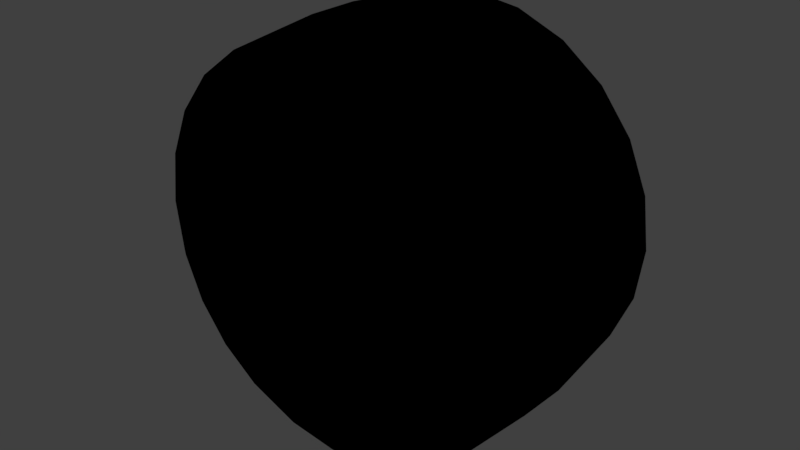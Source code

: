 # Source: cabrio_wheel.blend  (saved by Blender 2.79.0; exported with 4.5.12 LTS)
import bpy
from mathutils import Matrix  # noqa: F401  (used for matrix-valued properties, if any)

bpy.ops.wm.read_factory_settings(use_empty=True)
scene = bpy.context.scene
scene.name = 'Scene'

# ---- collections
col_collection_1 = bpy.data.collections.new('Collection 1'); scene.collection.children.link(col_collection_1)

# ---- materials (node trees are filled in below, after node groups)
mat_material_001 = bpy.data.materials.new('Material.001')
mat_material_001.alpha_threshold = 0.0
mat_material_001.roughness = 0.5
mat_material = bpy.data.materials.new('Material')
mat_material.alpha_threshold = 0.0
mat_material.roughness = 0.5

# ---- node groups
ng_gltf_metallic_roughness = bpy.data.node_groups.new('glTF Metallic Roughness', 'ShaderNodeTree')
_N = ng_gltf_metallic_roughness.nodes; _L = ng_gltf_metallic_roughness.links

# ---- material node trees
mat_material_001.use_nodes = True; mat_material_001.node_tree.nodes.clear()
_N = mat_material_001.node_tree.nodes; _L = mat_material_001.node_tree.links
n0 = _N.new('ShaderNodeOutputMaterial'); n0.name = 'Material Output'; n0.location = (460, 300)
n1 = _N.new('ShaderNodeGroup'); n1.name = 'Group'; n1.location = (240, 458)
n1.node_tree = ng_gltf_metallic_roughness
n1.inputs[0].default_value = (0.1, 0.1, 0.1, 1.0)
n1.inputs[1].default_value = (1.0, 1.0, 1.0, 1.0)
n1.inputs[2].default_value = (1.0, 1.0, 1.0, 1.0)
n1.inputs[3].default_value = 0.0
n1.inputs[4].default_value = 0.8
n1.inputs[5].default_value = (0.5, 0.5, 1.0, 1.0)
n1.inputs[6].default_value = 1.0
n1.inputs[7].default_value = (1.0, 1.0, 1.0, 1.0)
n1.inputs[8].default_value = 1.0
n1.inputs[9].default_value = (1.0, 1.0, 1.0, 1.0)
n1.inputs[10].default_value = (0.0, 0.0, 0.0, 1.0)
n1.inputs[11].default_value = 1.0
n1.inputs[12].default_value = 0.5
n1.inputs[13].default_value = 0.0
n1.inputs[14].default_value = 0.0
n1.inputs[15].default_value = 0.0
n1.inputs[16].default_value = (0.0, 0.0, 0.0, 1.0)
_L.new(n1.outputs[0], n0.inputs[0])
n0.is_active_output = True
mat_material.use_nodes = True; mat_material.node_tree.nodes.clear()
_N = mat_material.node_tree.nodes; _L = mat_material.node_tree.links
n0 = _N.new('ShaderNodeOutputMaterial'); n0.name = 'Material Output'; n0.location = (460, 300)
n1 = _N.new('ShaderNodeGroup'); n1.name = 'Group'; n1.location = (240, 466)
n1.node_tree = ng_gltf_metallic_roughness
n1.inputs[0].default_value = (0.8, 0.8, 0.8, 1.0)
n1.inputs[1].default_value = (1.0, 1.0, 1.0, 1.0)
n1.inputs[2].default_value = (1.0, 1.0, 1.0, 1.0)
n1.inputs[3].default_value = 1.0
n1.inputs[4].default_value = 0.5
n1.inputs[5].default_value = (0.5, 0.5, 1.0, 1.0)
n1.inputs[6].default_value = 1.0
n1.inputs[7].default_value = (1.0, 1.0, 1.0, 1.0)
n1.inputs[8].default_value = 1.0
n1.inputs[9].default_value = (1.0, 1.0, 1.0, 1.0)
n1.inputs[10].default_value = (0.0, 0.0, 0.0, 1.0)
n1.inputs[11].default_value = 1.0
n1.inputs[12].default_value = 0.5
n1.inputs[13].default_value = 0.0
n1.inputs[14].default_value = 0.0
n1.inputs[15].default_value = 0.0
n1.inputs[16].default_value = (0.0, 0.0, 0.0, 1.0)
_L.new(n1.outputs[0], n0.inputs[0])
n0.is_active_output = True

# ---- world
world_world = bpy.data.worlds.new('World'); scene.world = world_world
world_world.color = (0.05088, 0.05088, 0.05088)
world_world.use_sun_shadow = False
world_world.sun_shadow_jitter_overblur = 0.0
world_world.cycles.sampling_method = 'MANUAL'

# ---- meshes
me_mesh1 = bpy.data.meshes.new('mesh1')
me_mesh1.from_pydata([(0.5536, 0.5392, 0.3242), (0.4523, 0.5392, 0.4563), (0.5383, 0.5569, 0.5422), (0.6589, 0.5569, 0.385), (0.4523, -0.5322, 0.4563), (0.5536, -0.5322, 0.3242), (0.6589, -0.5568, 0.385), (0.5383, -0.5568, 0.5422), (0.6173, 0.5392, 0.1704), (0.7348, 0.5569, 0.2019), (0.6173, -0.5322, 0.1704), (0.7348, -0.5568, 0.2019), (0.6391, 0.5392, 0.005376), (0.7606, 0.5569, 0.005376), (0.6391, -0.5322, 0.005377), (0.7606, -0.5568, 0.005377), (0.6173, 0.5392, -0.1597), (0.7348, 0.5569, -0.1911), (0.6173, -0.5322, -0.1597), (0.7348, -0.5568, -0.1911), (0.5536, 0.5392, -0.3134), (0.6589, 0.5569, -0.3742), (0.5536, -0.5322, -0.3134), (0.6589, -0.5568, -0.3742), (0.4523, 0.5392, -0.4455), (0.5383, 0.5569, -0.5315), (0.4523, -0.5322, -0.4455), (0.5383, -0.5568, -0.5315), (0.3202, 0.5392, -0.5468), (0.381, 0.5569, -0.6521), (0.3202, -0.5322, -0.5468), (0.381, -0.5568, -0.6521), (0.1665, 0.5392, -0.6105), (0.1979, 0.5569, -0.7279), (0.1665, -0.5322, -0.6105), (0.1979, -0.5568, -0.7279), (0.001432, 0.5392, -0.6323), (0.001432, 0.5569, -0.7538), (0.001432, -0.5322, -0.6323), (0.001431, -0.5568, -0.7538), (-0.1636, 0.5392, -0.6105), (-0.1951, 0.5569, -0.7279), (-0.1636, -0.5322, -0.6105), (-0.1951, -0.5568, -0.7279), (-0.3174, 0.5392, -0.5468), (-0.3782, 0.5569, -0.6521), (-0.3174, -0.5322, -0.5468), (-0.3782, -0.5568, -0.6521), (-0.4494, 0.5392, -0.4455), (-0.5354, 0.5569, -0.5315), (-0.4494, -0.5322, -0.4455), (-0.5354, -0.5568, -0.5315), (-0.5508, 0.5392, -0.3134), (-0.6561, 0.5569, -0.3742), (-0.5508, -0.5322, -0.3134), (-0.6561, -0.5568, -0.3742), (-0.6145, 0.5392, -0.1597), (-0.7319, 0.5569, -0.1911), (-0.6145, -0.5322, -0.1597), (-0.7319, -0.5568, -0.1911), (-0.6362, 0.5392, 0.005376), (-0.7578, 0.5569, 0.005376), (-0.6362, -0.5322, 0.005379), (-0.7578, -0.5568, 0.005379), (-0.6145, 0.5392, 0.1704), (-0.7319, 0.5569, 0.2019), (-0.6145, -0.5322, 0.1704), (-0.7319, -0.5568, 0.2019), (-0.5508, 0.5392, 0.3242), (-0.6561, 0.5569, 0.385), (-0.5508, -0.5322, 0.3242), (-0.656, -0.5568, 0.385), (-0.4494, 0.5392, 0.4563), (-0.5354, 0.5569, 0.5422), (-0.4494, -0.5322, 0.4563), (-0.5354, -0.5568, 0.5422), (-0.3174, 0.5392, 0.5576), (-0.3782, 0.5569, 0.6629), (-0.3174, -0.5322, 0.5576), (-0.3782, -0.5568, 0.6629), (-0.1636, 0.5392, 0.6213), (-0.1951, 0.5569, 0.7387), (-0.1636, -0.5322, 0.6213), (-0.1951, -0.5568, 0.7387), (0.001432, 0.5392, 0.643), (0.001432, 0.5569, 0.7646), (0.001436, -0.5322, 0.643), (0.001437, -0.5568, 0.7646), (0.1665, 0.5392, 0.6213), (0.1979, 0.5569, 0.7387), (0.1665, -0.5322, 0.6213), (0.1979, -0.5568, 0.7387), (0.3202, 0.5392, 0.5576), (0.381, 0.5569, 0.6629), (0.3203, -0.5322, 0.5576), (0.381, -0.5568, 0.6629), (0.4418, -0.5257, 0.7681), (0.6242, -0.5257, 0.6282), (0.6754, -0.4749, 0.6794), (0.478, -0.4749, 0.8309), (0.6242, 0.5328, 0.6282), (0.4418, 0.5328, 0.7681), (0.478, 0.482, 0.8309), (0.6755, 0.482, 0.6794), (0.2294, -0.5257, 0.8561), (0.2481, -0.4749, 0.9261), (0.2294, 0.5328, 0.8561), (0.2481, 0.482, 0.9261), (0.001437, -0.5257, 0.8861), (0.001438, -0.4749, 0.9586), (0.001431, 0.5328, 0.8861), (0.001431, 0.482, 0.9586), (-0.2265, -0.5257, 0.8561), (-0.2453, -0.4749, 0.9261), (-0.2265, 0.5328, 0.8561), (-0.2453, 0.482, 0.9261), (-0.4389, -0.5257, 0.7681), (-0.4752, -0.4749, 0.8309), (-0.4389, 0.5328, 0.7681), (-0.4752, 0.482, 0.8309), (-0.6214, -0.5257, 0.6282), (-0.6726, -0.4749, 0.6794), (-0.6214, 0.5328, 0.6282), (-0.6726, 0.482, 0.6794), (-0.7613, -0.5257, 0.4458), (-0.8241, -0.4749, 0.482), (-0.7613, 0.5328, 0.4458), (-0.8241, 0.482, 0.482), (-0.8493, -0.5257, 0.2333), (-0.9193, -0.4749, 0.2521), (-0.8493, 0.5328, 0.2333), (-0.9193, 0.482, 0.2521), (-0.8793, -0.5257, 0.005379), (-0.9518, -0.4749, 0.00538), (-0.8793, 0.5328, 0.005376), (-0.9518, 0.482, 0.005376), (-0.8493, -0.5257, -0.2226), (-0.9193, -0.4749, -0.2413), (-0.8493, 0.5328, -0.2226), (-0.9193, 0.482, -0.2413), (-0.7613, -0.5257, -0.435), (-0.8241, -0.4749, -0.4712), (-0.7613, 0.5328, -0.435), (-0.8241, 0.482, -0.4712), (-0.6214, -0.5257, -0.6174), (-0.6726, -0.4749, -0.6686), (-0.6214, 0.5328, -0.6174), (-0.6726, 0.482, -0.6686), (-0.4389, -0.5257, -0.7574), (-0.4752, -0.4749, -0.8201), (-0.4389, 0.5328, -0.7574), (-0.4752, 0.482, -0.8201), (-0.2265, -0.5257, -0.8454), (-0.2453, -0.4749, -0.9153), (-0.2265, 0.5328, -0.8454), (-0.2453, 0.482, -0.9153), (0.001431, -0.5257, -0.8754), (0.001431, -0.4749, -0.9478), (0.001432, 0.5328, -0.8754), (0.001433, 0.482, -0.9478), (0.2294, -0.5257, -0.8454), (0.2481, -0.4749, -0.9153), (0.2294, 0.5328, -0.8454), (0.2481, 0.482, -0.9153), (0.4418, -0.5257, -0.7574), (0.478, -0.4749, -0.8201), (0.4418, 0.5328, -0.7574), (0.478, 0.482, -0.8201), (0.6242, -0.5257, -0.6174), (0.6755, -0.4749, -0.6686), (0.6242, 0.5328, -0.6174), (0.6755, 0.482, -0.6686), (0.7642, -0.5257, -0.435), (0.8269, -0.4749, -0.4712), (0.7642, 0.5328, -0.435), (0.8269, 0.482, -0.4712), (0.8522, -0.5257, -0.2226), (0.9222, -0.4749, -0.2413), (0.8522, 0.5328, -0.2226), (0.9222, 0.482, -0.2413), (0.8822, -0.5257, 0.005377), (0.9546, -0.4749, 0.005377), (0.8822, 0.5328, 0.005376), (0.9546, 0.482, 0.005376), (0.8522, -0.5257, 0.2333), (0.9222, -0.4749, 0.2521), (0.8522, 0.5328, 0.2333), (0.9222, 0.482, 0.2521), (0.7642, -0.5257, 0.4458), (0.8269, -0.4749, 0.482), (0.7642, 0.5328, 0.4458), (0.8269, 0.482, 0.482), (0.7042, 0.003513, 0.7082), (0.8622, 0.003513, 0.5023), (0.9615, 0.003513, 0.2626), (0.9953, 0.003513, 0.005377), (0.9615, 0.003513, -0.2519), (0.8622, 0.003513, -0.4916), (0.7042, 0.003513, -0.6974), (0.4984, 0.003513, -0.8554), (0.2587, 0.003513, -0.9547), (0.001432, 0.003513, -0.9885), (-0.2558, 0.003513, -0.9547), (-0.4955, 0.003513, -0.8554), (-0.7014, 0.003513, -0.6974), (-0.8593, 0.003513, -0.4916), (-0.9586, 0.003513, -0.2519), (-0.9925, 0.003513, 0.005378), (-0.9586, 0.003513, 0.2626), (-0.8593, 0.003513, 0.5023), (-0.7014, 0.003513, 0.7082), (-0.4955, 0.003513, 0.8661), (-0.2558, 0.003513, 0.9654), (0.001435, 0.003513, 0.9993), (0.2587, 0.003513, 0.9654), (0.4984, 0.003513, 0.8661)], [], [(0, 1, 2), (2, 3, 0), (4, 5, 6), (6, 7, 4), (8, 0, 3), (3, 9, 8), (5, 10, 11), (11, 6, 5), (12, 8, 9), (9, 13, 12), (10, 14, 15), (15, 11, 10), (16, 12, 13), (13, 17, 16), (14, 18, 19), (19, 15, 14), (20, 16, 17), (17, 21, 20), (18, 22, 23), (23, 19, 18), (24, 20, 21), (21, 25, 24), (22, 26, 27), (27, 23, 22), (28, 24, 25), (25, 29, 28), (26, 30, 31), (31, 27, 26), (32, 28, 29), (29, 33, 32), (30, 34, 35), (35, 31, 30), (36, 32, 33), (33, 37, 36), (34, 38, 39), (39, 35, 34), (40, 36, 37), (37, 41, 40), (38, 42, 43), (43, 39, 38), (44, 40, 41), (41, 45, 44), (42, 46, 47), (47, 43, 42), (48, 44, 45), (45, 49, 48), (46, 50, 51), (51, 47, 46), (52, 48, 49), (49, 53, 52), (50, 54, 55), (55, 51, 50), (56, 52, 53), (53, 57, 56), (54, 58, 59), (59, 55, 54), (60, 56, 57), (57, 61, 60), (58, 62, 63), (63, 59, 58), (64, 60, 61), (61, 65, 64), (62, 66, 67), (67, 63, 62), (68, 64, 65), (65, 69, 68), (66, 70, 71), (71, 67, 66), (72, 68, 69), (69, 73, 72), (70, 74, 75), (75, 71, 70), (76, 72, 73), (73, 77, 76), (74, 78, 79), (79, 75, 74), (80, 76, 77), (77, 81, 80), (78, 82, 83), (83, 79, 78), (84, 80, 81), (81, 85, 84), (82, 86, 87), (87, 83, 82), (88, 84, 85), (85, 89, 88), (86, 90, 91), (91, 87, 86), (92, 88, 89), (89, 93, 92), (90, 94, 95), (95, 91, 90), (1, 92, 93), (93, 2, 1), (94, 4, 7), (7, 95, 94), (96, 97, 98), (98, 99, 96), (100, 101, 102), (102, 103, 100), (104, 96, 99), (99, 105, 104), (101, 106, 107), (107, 102, 101), (108, 104, 105), (105, 109, 108), (106, 110, 111), (111, 107, 106), (112, 108, 109), (109, 113, 112), (110, 114, 115), (115, 111, 110), (116, 112, 113), (113, 117, 116), (114, 118, 119), (119, 115, 114), (120, 116, 117), (117, 121, 120), (118, 122, 123), (123, 119, 118), (124, 120, 121), (121, 125, 124), (122, 126, 127), (127, 123, 122), (128, 124, 125), (125, 129, 128), (126, 130, 131), (131, 127, 126), (132, 128, 129), (129, 133, 132), (130, 134, 135), (135, 131, 130), (136, 132, 133), (133, 137, 136), (134, 138, 139), (139, 135, 134), (140, 136, 137), (137, 141, 140), (138, 142, 143), (143, 139, 138), (144, 140, 141), (141, 145, 144), (142, 146, 147), (147, 143, 142), (148, 144, 145), (145, 149, 148), (146, 150, 151), (151, 147, 146), (152, 148, 149), (149, 153, 152), (150, 154, 155), (155, 151, 150), (156, 152, 153), (153, 157, 156), (154, 158, 159), (159, 155, 154), (160, 156, 157), (157, 161, 160), (158, 162, 163), (163, 159, 158), (164, 160, 161), (161, 165, 164), (162, 166, 167), (167, 163, 162), (168, 164, 165), (165, 169, 168), (166, 170, 171), (171, 167, 166), (172, 168, 169), (169, 173, 172), (170, 174, 175), (175, 171, 170), (176, 172, 173), (173, 177, 176), (174, 178, 179), (179, 175, 174), (180, 176, 177), (177, 181, 180), (178, 182, 183), (183, 179, 178), (184, 180, 181), (181, 185, 184), (182, 186, 187), (187, 183, 182), (188, 184, 185), (185, 189, 188), (186, 190, 191), (191, 187, 186), (97, 188, 189), (189, 98, 97), (190, 100, 103), (103, 191, 190), (192, 98, 189), (189, 193, 192), (193, 189, 185), (185, 194, 193), (194, 185, 181), (181, 195, 194), (195, 181, 177), (177, 196, 195), (196, 177, 173), (173, 197, 196), (197, 173, 169), (169, 198, 197), (198, 169, 165), (165, 199, 198), (199, 165, 161), (161, 200, 199), (200, 161, 157), (157, 201, 200), (201, 157, 153), (153, 202, 201), (202, 153, 149), (149, 203, 202), (203, 149, 145), (145, 204, 203), (204, 145, 141), (141, 205, 204), (205, 141, 137), (137, 206, 205), (206, 137, 133), (133, 207, 206), (207, 133, 129), (129, 208, 207), (208, 129, 125), (125, 209, 208), (209, 125, 121), (121, 210, 209), (210, 121, 117), (117, 211, 210), (211, 117, 113), (113, 212, 211), (212, 113, 109), (109, 213, 212), (213, 109, 105), (105, 214, 213), (214, 105, 99), (99, 215, 214), (215, 99, 98), (98, 192, 215), (102, 215, 192), (192, 103, 102), (107, 214, 215), (215, 102, 107), (111, 213, 214), (214, 107, 111), (115, 212, 213), (213, 111, 115), (119, 211, 212), (212, 115, 119), (123, 210, 211), (211, 119, 123), (127, 209, 210), (210, 123, 127), (131, 208, 209), (209, 127, 131), (135, 207, 208), (208, 131, 135), (139, 206, 207), (207, 135, 139), (143, 205, 206), (206, 139, 143), (147, 204, 205), (205, 143, 147), (151, 203, 204), (204, 147, 151), (155, 202, 203), (203, 151, 155), (159, 201, 202), (202, 155, 159), (163, 200, 201), (201, 159, 163), (167, 199, 200), (200, 163, 167), (171, 198, 199), (199, 167, 171), (175, 197, 198), (198, 171, 175), (179, 196, 197), (197, 175, 179), (183, 195, 196), (196, 179, 183), (187, 194, 195), (195, 183, 187), (191, 193, 194), (194, 187, 191), (103, 192, 193), (193, 191, 103), (7, 97, 96), (96, 95, 7), (95, 96, 104), (104, 91, 95), (91, 104, 108), (108, 87, 91), (87, 108, 112), (112, 83, 87), (83, 112, 116), (116, 79, 83), (79, 116, 120), (120, 75, 79), (75, 120, 124), (124, 71, 75), (71, 124, 128), (128, 67, 71), (67, 128, 132), (132, 63, 67), (63, 132, 136), (136, 59, 63), (59, 136, 140), (140, 55, 59), (55, 140, 144), (144, 51, 55), (51, 144, 148), (148, 47, 51), (47, 148, 152), (152, 43, 47), (43, 152, 156), (156, 39, 43), (39, 156, 160), (160, 35, 39), (35, 160, 164), (164, 31, 35), (31, 164, 168), (168, 27, 31), (27, 168, 172), (172, 23, 27), (23, 172, 176), (176, 19, 23), (19, 176, 180), (180, 15, 19), (15, 180, 184), (184, 11, 15), (11, 184, 188), (188, 6, 11), (6, 188, 97), (97, 7, 6), (93, 101, 100), (100, 2, 93), (89, 106, 101), (101, 93, 89), (85, 110, 106), (106, 89, 85), (81, 114, 110), (110, 85, 81), (77, 118, 114), (114, 81, 77), (73, 122, 118), (118, 77, 73), (69, 126, 122), (122, 73, 69), (65, 130, 126), (126, 69, 65), (61, 134, 130), (130, 65, 61), (57, 138, 134), (134, 61, 57), (53, 142, 138), (138, 57, 53), (49, 146, 142), (142, 53, 49), (45, 150, 146), (146, 49, 45), (41, 154, 150), (150, 45, 41), (37, 158, 154), (154, 41, 37), (33, 162, 158), (158, 37, 33), (29, 166, 162), (162, 33, 29), (25, 170, 166), (166, 29, 25), (21, 174, 170), (170, 25, 21), (17, 178, 174), (174, 21, 17), (13, 182, 178), (178, 17, 13), (9, 186, 182), (182, 13, 9), (3, 190, 186), (186, 9, 3), (2, 100, 190), (190, 3, 2)])
_uv = me_mesh1.uv_layers.new(name='UVMap')
_uv.uv.foreach_set('vector', [0.0, 0.0, 0.0, 0.0, 0.0, 0.0, 0.0, 0.0, 0.0, 0.0, 0.0, 0.0, 0.0, 0.0, 0.0, 0.0, 0.0, 0.0, 0.0, 0.0, 0.0, 0.0, 0.0, 0.0, 0.0, 0.0, 0.0, 0.0, 0.0, 0.0, 0.0, 0.0, 0.0, 0.0, 0.0, 0.0, 0.0, 0.0, 0.0, 0.0, 0.0, 0.0, 0.0, 0.0, 0.0, 0.0, 0.0, 0.0, 0.0, 0.0, 0.0, 0.0, 0.0, 0.0, 0.0, 0.0, 0.0, 0.0, 0.0, 0.0, 0.0, 0.0, 0.0, 0.0, 0.0, 0.0, 0.0, 0.0, 0.0, 0.0, 0.0, 0.0, 0.0, 0.0, 0.0, 0.0, 0.0, 0.0, 0.0, 0.0, 0.0, 0.0, 0.0, 0.0, 0.0, 0.0, 0.0, 0.0, 0.0, 0.0, 0.0, 0.0, 0.0, 0.0, 0.0, 0.0, 0.0, 0.0, 0.0, 0.0, 0.0, 0.0, 0.0, 0.0, 0.0, 0.0, 0.0, 0.0, 0.0, 0.0, 0.0, 0.0, 0.0, 0.0, 0.0, 0.0, 0.0, 0.0, 0.0, 0.0, 0.0, 0.0, 0.0, 0.0, 0.0, 0.0, 0.0, 0.0, 0.0, 0.0, 0.0, 0.0, 0.0, 0.0, 0.0, 0.0, 0.0, 0.0, 0.0, 0.0, 0.0, 0.0, 0.0, 0.0, 0.0, 0.0, 0.0, 0.0, 0.0, 0.0, 0.0, 0.0, 0.0, 0.0, 0.0, 0.0, 0.0, 0.0, 0.0, 0.0, 0.0, 0.0, 0.0, 0.0, 0.0, 0.0, 0.0, 0.0, 0.0, 0.0, 0.0, 0.0, 0.0, 0.0, 0.0, 0.0, 0.0, 0.0, 0.0, 0.0, 0.0, 0.0, 0.0, 0.0, 0.0, 0.0, 0.0, 0.0, 0.0, 0.0, 0.0, 0.0, 0.0, 0.0, 0.0, 0.0, 0.0, 0.0, 0.0, 0.0, 0.0, 0.0, 0.0, 0.0, 0.0, 0.0, 0.0, 0.0, 0.0, 0.0, 0.0, 0.0, 0.0, 0.0, 0.0, 0.0, 0.0, 0.0, 0.0, 0.0, 0.0, 0.0, 0.0, 0.0, 0.0, 0.0, 0.0, 0.0, 0.0, 0.0, 0.0, 0.0, 0.0, 0.0, 0.0, 0.0, 0.0, 0.0, 0.0, 0.0, 0.0, 0.0, 0.0, 0.0, 0.0, 0.0, 0.0, 0.0, 0.0, 0.0, 0.0, 0.0, 0.0, 0.0, 0.0, 0.0, 0.0, 0.0, 0.0, 0.0, 0.0, 0.0, 0.0, 0.0, 0.0, 0.0, 0.0, 0.0, 0.0, 0.0, 0.0, 0.0, 0.0, 0.0, 0.0, 0.0, 0.0, 0.0, 0.0, 0.0, 0.0, 0.0, 0.0, 0.0, 0.0, 0.0, 0.0, 0.0, 0.0, 0.0, 0.0, 0.0, 0.0, 0.0, 0.0, 0.0, 0.0, 0.0, 0.0, 0.0, 0.0, 0.0, 0.0, 0.0, 0.0, 0.0, 0.0, 0.0, 0.0, 0.0, 0.0, 0.0, 0.0, 0.0, 0.0, 0.0, 0.0, 0.0, 0.0, 0.0, 0.0, 0.0, 0.0, 0.0, 0.0, 0.0, 0.0, 0.0, 0.0, 0.0, 0.0, 0.0, 0.0, 0.0, 0.0, 0.0, 0.0, 0.0, 0.0, 0.0, 0.0, 0.0, 0.0, 0.0, 0.0, 0.0, 0.0, 0.0, 0.0, 0.0, 0.0, 0.0, 0.0, 0.0, 0.0, 0.0, 0.0, 0.0, 0.0, 0.0, 0.0, 0.0, 0.0, 0.0, 0.0, 0.0, 0.0, 0.0, 0.0, 0.0, 0.0, 0.0, 0.0, 0.0, 0.0, 0.0, 0.0, 0.0, 0.0, 0.0, 0.0, 0.0, 0.0, 0.0, 0.0, 0.0, 0.0, 0.0, 0.0, 0.0, 0.0, 0.0, 0.0, 0.0, 0.0, 0.0, 0.0, 0.0, 0.0, 0.0, 0.0, 0.0, 0.0, 0.0, 0.0, 0.0, 0.0, 0.0, 0.0, 0.0, 0.0, 0.0, 0.0, 0.0, 0.0, 0.0, 0.0, 0.0, 0.0, 0.0, 0.0, 0.0, 0.0, 0.0, 0.0, 0.0, 0.0, 0.0, 0.0, 0.0, 0.0, 0.0, 0.0, 0.0, 0.0, 0.0, 0.0, 0.0, 0.0, 0.0, 0.0, 0.0, 0.0, 0.0, 0.0, 0.0, 0.0, 0.0, 0.0, 0.0, 0.0, 0.0, 0.0, 0.0, 0.0, 0.0, 0.0, 0.0, 0.0, 0.0, 0.0, 0.0, 0.0, 0.0, 0.0, 0.0, 0.0, 0.0, 0.0, 0.0, 0.0, 0.0, 0.0, 0.0, 0.0, 0.0, 0.0, 0.0, 0.0, 0.0, 0.0, 0.0, 0.0, 0.0, 0.0, 0.0, 0.0, 0.0, 0.0, 0.0, 0.0, 0.0, 0.0, 0.0, 0.0, 0.0, 0.0, 0.0, 0.0, 0.0, 0.0, 0.0, 0.0, 0.0, 0.0, 0.0, 0.0, 0.0, 0.0, 0.0, 0.0, 0.0, 0.0, 0.0, 0.0, 0.0, 0.0, 0.0, 0.0, 0.0, 0.0, 0.0, 0.0, 0.0, 0.0, 0.0, 0.0, 0.0, 0.0, 0.0, 0.0, 0.0, 0.0, 0.0, 0.0, 0.0, 0.0, 0.0, 0.0, 0.0, 0.0, 0.0, 0.0, 0.0, 0.0, 0.0, 0.0, 0.0, 0.0, 0.0, 0.0, 0.0, 0.0, 0.0, 0.0, 0.0, 0.0, 0.0, 0.0, 0.0, 0.0, 0.0, 0.0, 0.0, 0.0, 0.0, 0.0, 0.0, 0.0, 0.0, 0.0, 0.0, 0.0, 0.0, 0.0, 0.0, 0.0, 0.0, 0.0, 0.0, 0.0, 0.0, 0.0, 0.0, 0.0, 0.0, 0.0, 0.0, 0.0, 0.0, 0.0, 0.0, 0.0, 0.0, 0.0, 0.0, 0.0, 0.0, 0.0, 0.0, 0.0, 0.0, 0.0, 0.0, 0.0, 0.0, 0.0, 0.0, 0.0, 0.0, 0.0, 0.0, 0.0, 0.0, 0.0, 0.0, 0.0, 0.0, 0.0, 0.0, 0.0, 0.0, 0.0, 0.0, 0.0, 0.0, 0.0, 0.0, 0.0, 0.0, 0.0, 0.0, 0.0, 0.0, 0.0, 0.0, 0.0, 0.0, 0.0, 0.0, 0.0, 0.0, 0.0, 0.0, 0.0, 0.0, 0.0, 0.0, 0.0, 0.0, 0.0, 0.0, 0.0, 0.0, 0.0, 0.0, 0.0, 0.0, 0.0, 0.0, 0.0, 0.0, 0.0, 0.0, 0.0, 0.0, 0.0, 0.0, 0.0, 0.0, 0.0, 0.0, 0.0, 0.0, 0.0, 0.0, 0.0, 0.0, 0.0, 0.0, 0.0, 0.0, 0.0, 0.0, 0.0, 0.0, 0.0, 0.0, 0.0, 0.0, 0.0, 0.0, 0.0, 0.0, 0.0, 0.0, 0.0, 0.0, 0.0, 0.0, 0.0, 0.0, 0.0, 0.0, 0.0, 0.0, 0.0, 0.0, 0.0, 0.0, 0.0, 0.0, 0.0, 0.0, 0.0, 0.0, 0.0, 0.0, 0.0, 0.0, 0.0, 0.0, 0.0, 0.0, 0.0, 0.0, 0.0, 0.0, 0.0, 0.0, 0.0, 0.0, 0.0, 0.0, 0.0, 0.0, 0.0, 0.0, 0.0, 0.0, 0.0, 0.0, 0.0, 0.0, 0.0, 0.0, 0.0, 0.0, 0.0, 0.0, 0.0, 0.0, 0.0, 0.0, 0.0, 0.0, 0.0, 0.0, 0.0, 0.0, 0.0, 0.0, 0.0, 0.0, 0.0, 0.0, 0.0, 0.0, 0.0, 0.0, 0.0, 0.0, 0.0, 0.0, 0.0, 0.0, 0.0, 0.0, 0.0, 0.0, 0.0, 0.0, 0.0, 0.0, 0.0, 0.0, 0.0, 0.0, 0.0, 0.0, 0.0, 0.0, 0.0, 0.0, 0.0, 0.0, 0.0, 0.0, 0.0, 0.0, 0.0, 0.0, 0.0, 0.0, 0.0, 0.0, 0.0, 0.0, 0.0, 0.0, 0.0, 0.0, 0.0, 0.0, 0.0, 0.0, 0.0, 0.0, 0.0, 0.0, 0.0, 0.0, 0.0, 0.0, 0.0, 0.0, 0.0, 0.0, 0.0, 0.0, 0.0, 0.0, 0.0, 0.0, 0.0, 0.0, 0.0, 0.0, 0.0, 0.0, 0.0, 0.0, 0.0, 0.0, 0.0, 0.0, 0.0, 0.0, 0.0, 0.0, 0.0, 0.0, 0.0, 0.0, 0.0, 0.0, 0.0, 0.0, 0.0, 0.0, 0.0, 0.0, 0.0, 0.0, 0.0, 0.0, 0.0, 0.0, 0.0, 0.0, 0.0, 0.0, 0.0, 0.0, 0.0, 0.0, 0.0, 0.0, 0.0, 0.0, 0.0, 0.0, 0.0, 0.0, 0.0, 0.0, 0.0, 0.0, 0.0, 0.0, 0.0, 0.0, 0.0, 0.0, 0.0, 0.0, 0.0, 0.0, 0.0, 0.0, 0.0, 0.0, 0.0, 0.0, 0.0, 0.0, 0.0, 0.0, 0.0, 0.0, 0.0, 0.0, 0.0, 0.0, 0.0, 0.0, 0.0, 0.0, 0.0, 0.0, 0.0, 0.0, 0.0, 0.0, 0.0, 0.0, 0.0, 0.0, 0.0, 0.0, 0.0, 0.0, 0.0, 0.0, 0.0, 0.0, 0.0, 0.0, 0.0, 0.0, 0.0, 0.0, 0.0, 0.0, 0.0, 0.0, 0.0, 0.0, 0.0, 0.0, 0.0, 0.0, 0.0, 0.0, 0.0, 0.0, 0.0, 0.0, 0.0, 0.0, 0.0, 0.0, 0.0, 0.0, 0.0, 0.0, 0.0, 0.0, 0.0, 0.0, 0.0, 0.0, 0.0, 0.0, 0.0, 0.0, 0.0, 0.0, 0.0, 0.0, 0.0, 0.0, 0.0, 0.0, 0.0, 0.0, 0.0, 0.0, 0.0, 0.0, 0.0, 0.0, 0.0, 0.0, 0.0, 0.0, 0.0, 0.0, 0.0, 0.0, 0.0, 0.0, 0.0, 0.0, 0.0, 0.0, 0.0, 0.0, 0.0, 0.0, 0.0, 0.0, 0.0, 0.0, 0.0, 0.0, 0.0, 0.0, 0.0, 0.0, 0.0, 0.0, 0.0, 0.0, 0.0, 0.0, 0.0, 0.0, 0.0, 0.0, 0.0, 0.0, 0.0, 0.0, 0.0, 0.0, 0.0, 0.0, 0.0, 0.0, 0.0, 0.0, 0.0, 0.0, 0.0, 0.0, 0.0, 0.0, 0.0, 0.0, 0.0, 0.0, 0.0, 0.0, 0.0, 0.0, 0.0, 0.0, 0.0, 0.0, 0.0, 0.0, 0.0, 0.0, 0.0, 0.0, 0.0, 0.0, 0.0, 0.0, 0.0, 0.0, 0.0, 0.0, 0.0, 0.0, 0.0, 0.0, 0.0, 0.0, 0.0, 0.0, 0.0, 0.0, 0.0, 0.0, 0.0, 0.0, 0.0, 0.0, 0.0, 0.0, 0.0, 0.0, 0.0, 0.0, 0.0, 0.0, 0.0, 0.0, 0.0, 0.0, 0.0, 0.0, 0.0, 0.0, 0.0, 0.0, 0.0, 0.0, 0.0, 0.0, 0.0, 0.0, 0.0, 0.0, 0.0, 0.0, 0.0, 0.0, 0.0, 0.0, 0.0, 0.0, 0.0, 0.0, 0.0, 0.0, 0.0, 0.0, 0.0, 0.0, 0.0, 0.0, 0.0, 0.0, 0.0, 0.0, 0.0, 0.0, 0.0, 0.0, 0.0, 0.0, 0.0, 0.0, 0.0, 0.0, 0.0, 0.0, 0.0, 0.0, 0.0, 0.0, 0.0, 0.0, 0.0, 0.0, 0.0, 0.0, 0.0, 0.0, 0.0, 0.0, 0.0, 0.0, 0.0, 0.0, 0.0, 0.0, 0.0, 0.0, 0.0, 0.0, 0.0, 0.0, 0.0, 0.0, 0.0, 0.0, 0.0, 0.0, 0.0, 0.0, 0.0, 0.0, 0.0, 0.0, 0.0, 0.0, 0.0, 0.0, 0.0, 0.0, 0.0, 0.0, 0.0, 0.0, 0.0, 0.0, 0.0, 0.0, 0.0, 0.0, 0.0, 0.0, 0.0, 0.0, 0.0, 0.0, 0.0, 0.0, 0.0, 0.0, 0.0, 0.0, 0.0, 0.0, 0.0, 0.0, 0.0, 0.0, 0.0, 0.0, 0.0, 0.0, 0.0, 0.0, 0.0, 0.0, 0.0, 0.0, 0.0, 0.0, 0.0, 0.0, 0.0, 0.0, 0.0, 0.0, 0.0, 0.0, 0.0, 0.0, 0.0, 0.0, 0.0, 0.0, 0.0, 0.0, 0.0, 0.0, 0.0, 0.0, 0.0, 0.0, 0.0, 0.0, 0.0, 0.0, 0.0, 0.0, 0.0, 0.0, 0.0, 0.0, 0.0, 0.0, 0.0, 0.0, 0.0, 0.0, 0.0, 0.0, 0.0, 0.0, 0.0, 0.0, 0.0, 0.0, 0.0, 0.0, 0.0, 0.0, 0.0, 0.0, 0.0, 0.0, 0.0, 0.0, 0.0, 0.0, 0.0, 0.0, 0.0, 0.0, 0.0, 0.0, 0.0, 0.0, 0.0, 0.0, 0.0, 0.0, 0.0, 0.0, 0.0, 0.0, 0.0, 0.0, 0.0, 0.0, 0.0, 0.0, 0.0, 0.0, 0.0, 0.0, 0.0, 0.0, 0.0, 0.0, 0.0, 0.0, 0.0, 0.0, 0.0, 0.0, 0.0, 0.0, 0.0, 0.0, 0.0, 0.0, 0.0, 0.0, 0.0, 0.0, 0.0, 0.0, 0.0, 0.0, 0.0, 0.0, 0.0, 0.0, 0.0, 0.0, 0.0, 0.0, 0.0, 0.0, 0.0, 0.0, 0.0, 0.0, 0.0, 0.0, 0.0, 0.0, 0.0, 0.0, 0.0, 0.0, 0.0, 0.0, 0.0, 0.0, 0.0, 0.0, 0.0, 0.0, 0.0, 0.0, 0.0, 0.0, 0.0, 0.0, 0.0, 0.0, 0.0, 0.0, 0.0, 0.0, 0.0, 0.0, 0.0, 0.0, 0.0, 0.0, 0.0, 0.0, 0.0, 0.0, 0.0, 0.0, 0.0, 0.0, 0.0, 0.0, 0.0, 0.0, 0.0, 0.0, 0.0, 0.0, 0.0, 0.0, 0.0, 0.0, 0.0, 0.0, 0.0, 0.0, 0.0, 0.0, 0.0, 0.0, 0.0, 0.0, 0.0, 0.0, 0.0, 0.0, 0.0, 0.0, 0.0, 0.0, 0.0, 0.0, 0.0, 0.0, 0.0, 0.0, 0.0, 0.0, 0.0, 0.0, 0.0, 0.0, 0.0, 0.0, 0.0, 0.0, 0.0, 0.0, 0.0, 0.0, 0.0, 0.0, 0.0, 0.0, 0.0, 0.0, 0.0, 0.0, 0.0, 0.0, 0.0, 0.0, 0.0, 0.0, 0.0, 0.0, 0.0, 0.0, 0.0, 0.0, 0.0, 0.0, 0.0, 0.0, 0.0, 0.0, 0.0, 0.0, 0.0, 0.0, 0.0, 0.0, 0.0, 0.0, 0.0, 0.0, 0.0, 0.0, 0.0, 0.0, 0.0, 0.0, 0.0, 0.0, 0.0, 0.0, 0.0, 0.0, 0.0, 0.0, 0.0, 0.0, 0.0, 0.0, 0.0, 0.0, 0.0, 0.0, 0.0, 0.0, 0.0, 0.0, 0.0, 0.0, 0.0, 0.0, 0.0, 0.0, 0.0, 0.0, 0.0, 0.0, 0.0, 0.0, 0.0, 0.0, 0.0, 0.0, 0.0, 0.0, 0.0, 0.0, 0.0, 0.0, 0.0, 0.0, 0.0, 0.0, 0.0, 0.0, 0.0, 0.0, 0.0, 0.0, 0.0, 0.0, 0.0, 0.0, 0.0, 0.0, 0.0, 0.0, 0.0, 0.0, 0.0, 0.0, 0.0, 0.0, 0.0, 0.0, 0.0, 0.0, 0.0, 0.0, 0.0, 0.0, 0.0, 0.0, 0.0, 0.0, 0.0, 0.0, 0.0, 0.0, 0.0, 0.0, 0.0, 0.0, 0.0, 0.0, 0.0, 0.0, 0.0, 0.0, 0.0, 0.0, 0.0, 0.0, 0.0, 0.0, 0.0, 0.0, 0.0, 0.0, 0.0, 0.0, 0.0, 0.0, 0.0, 0.0, 0.0, 0.0, 0.0, 0.0, 0.0, 0.0, 0.0, 0.0, 0.0, 0.0, 0.0, 0.0, 0.0, 0.0, 0.0, 0.0, 0.0, 0.0, 0.0, 0.0, 0.0, 0.0, 0.0, 0.0, 0.0, 0.0, 0.0, 0.0, 0.0, 0.0, 0.0, 0.0, 0.0, 0.0, 0.0, 0.0, 0.0, 0.0, 0.0, 0.0, 0.0, 0.0, 0.0, 0.0, 0.0, 0.0, 0.0, 0.0, 0.0, 0.0, 0.0, 0.0, 0.0, 0.0, 0.0, 0.0, 0.0, 0.0, 0.0, 0.0, 0.0, 0.0, 0.0, 0.0, 0.0, 0.0, 0.0, 0.0, 0.0, 0.0, 0.0, 0.0, 0.0, 0.0, 0.0, 0.0, 0.0, 0.0, 0.0, 0.0, 0.0, 0.0, 0.0, 0.0, 0.0, 0.0, 0.0, 0.0, 0.0, 0.0, 0.0, 0.0, 0.0, 0.0, 0.0, 0.0, 0.0, 0.0, 0.0, 0.0, 0.0, 0.0, 0.0, 0.0, 0.0, 0.0, 0.0, 0.0, 0.0, 0.0, 0.0, 0.0, 0.0, 0.0, 0.0, 0.0, 0.0, 0.0, 0.0, 0.0, 0.0, 0.0, 0.0, 0.0, 0.0, 0.0, 0.0, 0.0, 0.0, 0.0, 0.0, 0.0, 0.0, 0.0, 0.0, 0.0, 0.0, 0.0, 0.0, 0.0, 0.0, 0.0, 0.0, 0.0, 0.0, 0.0, 0.0, 0.0, 0.0, 0.0, 0.0, 0.0, 0.0, 0.0, 0.0, 0.0, 0.0, 0.0, 0.0, 0.0, 0.0, 0.0, 0.0, 0.0, 0.0, 0.0, 0.0, 0.0, 0.0, 0.0, 0.0, 0.0, 0.0, 0.0, 0.0, 0.0, 0.0, 0.0, 0.0, 0.0, 0.0, 0.0, 0.0, 0.0, 0.0, 0.0, 0.0, 0.0, 0.0, 0.0, 0.0, 0.0, 0.0, 0.0, 0.0, 0.0, 0.0, 0.0, 0.0, 0.0, 0.0, 0.0, 0.0, 0.0, 0.0, 0.0, 0.0, 0.0, 0.0, 0.0, 0.0, 0.0, 0.0, 0.0, 0.0, 0.0, 0.0, 0.0, 0.0, 0.0, 0.0, 0.0, 0.0, 0.0, 0.0, 0.0, 0.0, 0.0, 0.0, 0.0, 0.0, 0.0, 0.0, 0.0, 0.0, 0.0, 0.0, 0.0, 0.0, 0.0, 0.0, 0.0, 0.0, 0.0, 0.0, 0.0, 0.0, 0.0, 0.0, 0.0, 0.0, 0.0, 0.0, 0.0, 0.0, 0.0, 0.0, 0.0, 0.0, 0.0, 0.0, 0.0, 0.0, 0.0, 0.0, 0.0, 0.0, 0.0, 0.0, 0.0, 0.0, 0.0, 0.0, 0.0, 0.0, 0.0, 0.0, 0.0, 0.0, 0.0, 0.0, 0.0, 0.0, 0.0, 0.0, 0.0, 0.0, 0.0, 0.0, 0.0, 0.0, 0.0, 0.0, 0.0, 0.0, 0.0, 0.0, 0.0, 0.0, 0.0, 0.0, 0.0, 0.0, 0.0, 0.0, 0.0, 0.0, 0.0, 0.0, 0.0, 0.0, 0.0, 0.0, 0.0, 0.0, 0.0, 0.0, 0.0, 0.0, 0.0, 0.0, 0.0, 0.0, 0.0, 0.0, 0.0, 0.0, 0.0, 0.0, 0.0, 0.0, 0.0, 0.0, 0.0, 0.0, 0.0, 0.0, 0.0, 0.0, 0.0, 0.0, 0.0, 0.0, 0.0, 0.0, 0.0, 0.0, 0.0, 0.0, 0.0, 0.0, 0.0, 0.0, 0.0, 0.0, 0.0, 0.0, 0.0, 0.0, 0.0, 0.0, 0.0, 0.0, 0.0, 0.0, 0.0, 0.0, 0.0, 0.0, 0.0, 0.0, 0.0, 0.0, 0.0, 0.0, 0.0, 0.0, 0.0, 0.0, 0.0, 0.0, 0.0, 0.0, 0.0, 0.0, 0.0, 0.0, 0.0, 0.0, 0.0, 0.0, 0.0, 0.0, 0.0, 0.0, 0.0, 0.0, 0.0, 0.0, 0.0, 0.0, 0.0, 0.0, 0.0, 0.0, 0.0, 0.0, 0.0, 0.0, 0.0, 0.0, 0.0, 0.0, 0.0, 0.0, 0.0, 0.0, 0.0, 0.0, 0.0, 0.0, 0.0, 0.0, 0.0, 0.0, 0.0, 0.0, 0.0, 0.0, 0.0, 0.0, 0.0, 0.0, 0.0, 0.0, 0.0, 0.0, 0.0, 0.0, 0.0, 0.0, 0.0, 0.0, 0.0, 0.0, 0.0, 0.0, 0.0, 0.0, 0.0, 0.0, 0.0, 0.0, 0.0, 0.0, 0.0, 0.0, 0.0, 0.0, 0.0, 0.0, 0.0, 0.0, 0.0, 0.0, 0.0, 0.0, 0.0, 0.0, 0.0, 0.0, 0.0, 0.0, 0.0, 0.0, 0.0, 0.0, 0.0, 0.0, 0.0, 0.0, 0.0, 0.0, 0.0, 0.0, 0.0, 0.0, 0.0, 0.0, 0.0, 0.0, 0.0, 0.0, 0.0, 0.0, 0.0, 0.0, 0.0, 0.0, 0.0, 0.0, 0.0, 0.0, 0.0, 0.0, 0.0, 0.0, 0.0, 0.0, 0.0, 0.0, 0.0, 0.0, 0.0, 0.0, 0.0, 0.0, 0.0, 0.0, 0.0, 0.0, 0.0, 0.0, 0.0, 0.0, 0.0, 0.0, 0.0, 0.0, 0.0, 0.0, 0.0, 0.0, 0.0, 0.0, 0.0, 0.0, 0.0, 0.0, 0.0, 0.0, 0.0, 0.0, 0.0, 0.0, 0.0, 0.0, 0.0, 0.0, 0.0, 0.0, 0.0, 0.0, 0.0, 0.0, 0.0, 0.0, 0.0, 0.0, 0.0, 0.0, 0.0, 0.0, 0.0, 0.0, 0.0, 0.0, 0.0, 0.0, 0.0, 0.0, 0.0, 0.0, 0.0, 0.0, 0.0, 0.0, 0.0, 0.0, 0.0, 0.0, 0.0, 0.0, 0.0, 0.0, 0.0, 0.0, 0.0, 0.0, 0.0, 0.0, 0.0, 0.0, 0.0, 0.0, 0.0, 0.0, 0.0, 0.0, 0.0, 0.0, 0.0, 0.0, 0.0, 0.0, 0.0, 0.0, 0.0, 0.0, 0.0, 0.0, 0.0, 0.0, 0.0, 0.0, 0.0, 0.0, 0.0, 0.0, 0.0, 0.0, 0.0, 0.0, 0.0, 0.0, 0.0, 0.0, 0.0, 0.0, 0.0, 0.0, 0.0, 0.0, 0.0, 0.0, 0.0, 0.0, 0.0, 0.0, 0.0, 0.0, 0.0, 0.0, 0.0, 0.0, 0.0, 0.0, 0.0, 0.0, 0.0, 0.0, 0.0, 0.0, 0.0, 0.0, 0.0, 0.0, 0.0, 0.0, 0.0, 0.0, 0.0, 0.0, 0.0, 0.0, 0.0, 0.0, 0.0, 0.0, 0.0, 0.0, 0.0, 0.0, 0.0, 0.0, 0.0, 0.0, 0.0, 0.0, 0.0, 0.0, 0.0, 0.0, 0.0, 0.0, 0.0, 0.0, 0.0, 0.0, 0.0, 0.0, 0.0, 0.0, 0.0, 0.0, 0.0, 0.0, 0.0, 0.0, 0.0, 0.0, 0.0, 0.0, 0.0, 0.0, 0.0])
me_mesh1.materials.append(mat_material_001)
me_mesh1.use_remesh_preserve_volume = False
me_mesh1.use_remesh_preserve_attributes = False
me_mesh1.use_mirror_vertex_groups = False
me_mesh1.update()
me_mesh0 = bpy.data.meshes.new('mesh0')
me_mesh0.from_pydata([(0.3909, -0.4806, 0.2302), (0.5363, -0.4596, 0.1487), (0.481, -0.4596, 0.2822), (0.4511, -0.4806, 0.005377), (0.5363, -0.4596, -0.1379), (0.5551, -0.4596, 0.005377), (0.3909, -0.4806, -0.2195), (0.393, -0.4596, -0.3862), (0.481, -0.4596, -0.2715), (0.2263, -0.4806, -0.3841), (0.1447, -0.4596, -0.5295), (0.2783, -0.4596, -0.4742), (0.001432, -0.4806, -0.4443), (-0.1419, -0.4596, -0.5295), (0.001432, -0.4596, -0.5483), (-0.2234, -0.4806, -0.3841), (-0.3901, -0.4596, -0.3862), (-0.2754, -0.4596, -0.4742), (-0.388, -0.4806, -0.2195), (-0.5334, -0.4596, -0.1379), (-0.4781, -0.4596, -0.2715), (-0.4483, -0.4806, 0.005378), (-0.5334, -0.4596, 0.1487), (-0.5523, -0.4596, 0.005378), (-0.388, -0.4806, 0.2302), (-0.3901, -0.4596, 0.3969), (-0.4781, -0.4596, 0.2822), (-0.2234, -0.4806, 0.3948), (-0.1419, -0.4596, 0.5402), (-0.2754, -0.4596, 0.4849), (0.001435, -0.4806, 0.4551), (0.1447, -0.4596, 0.5402), (0.001435, -0.4596, 0.5591), (0.2263, -0.4806, 0.3948), (0.393, -0.4596, 0.3969), (0.2783, -0.4596, 0.4849), (0.3194, -0.4806, 0.3234), (0.1178, -0.4806, 0.4398), (-0.115, -0.4806, 0.4398), (-0.3166, -0.4806, 0.3234), (-0.433, -0.4806, 0.1218), (-0.433, -0.4806, -0.111), (-0.3166, -0.4806, -0.3126), (-0.115, -0.4806, -0.429), (0.1178, -0.4806, -0.429), (0.3194, -0.4806, -0.3126), (0.4358, -0.4806, -0.111), (0.4358, -0.4806, 0.1218), (0.2783, -0.4596, 0.4849), (0.393, -0.4596, 0.3969), (0.4523, -0.5322, 0.4563), (0.3203, -0.5322, 0.5576), (0.393, 0.4687, 0.3969), (0.2783, 0.4687, 0.4849), (0.3202, 0.5392, 0.5576), (0.4523, 0.5392, 0.4563), (0.1447, -0.4596, 0.5402), (0.1665, -0.5322, 0.6213), (0.1447, 0.4687, 0.5402), (0.1665, 0.5392, 0.6213), (0.001435, -0.4596, 0.5591), (0.001436, -0.5322, 0.643), (0.001432, 0.4687, 0.5591), (0.001432, 0.5392, 0.643), (-0.1419, -0.4596, 0.5402), (-0.1636, -0.5322, 0.6213), (-0.1419, 0.4687, 0.5402), (-0.1636, 0.5392, 0.6213), (-0.2754, -0.4596, 0.4849), (-0.3174, -0.5322, 0.5576), (-0.2754, 0.4687, 0.4849), (-0.3174, 0.5392, 0.5576), (-0.3901, -0.4596, 0.3969), (-0.4494, -0.5322, 0.4563), (-0.3901, 0.4687, 0.3969), (-0.4494, 0.5392, 0.4563), (-0.4781, -0.4596, 0.2822), (-0.5508, -0.5322, 0.3242), (-0.4781, 0.4687, 0.2822), (-0.5508, 0.5392, 0.3242), (-0.5334, -0.4596, 0.1487), (-0.6145, -0.5322, 0.1704), (-0.5334, 0.4687, 0.1487), (-0.6145, 0.5392, 0.1704), (-0.5523, -0.4596, 0.005378), (-0.6362, -0.5322, 0.005379), (-0.5523, 0.4687, 0.005376), (-0.6362, 0.5392, 0.005376), (-0.5334, -0.4596, -0.1379), (-0.6145, -0.5322, -0.1597), (-0.5334, 0.4687, -0.1379), (-0.6145, 0.5392, -0.1597), (-0.4781, -0.4596, -0.2715), (-0.5508, -0.5322, -0.3134), (-0.4781, 0.4687, -0.2715), (-0.5508, 0.5392, -0.3134), (-0.3901, -0.4596, -0.3862), (-0.4494, -0.5322, -0.4455), (-0.3901, 0.4687, -0.3862), (-0.4494, 0.5392, -0.4455), (-0.2754, -0.4596, -0.4742), (-0.3174, -0.5322, -0.5468), (-0.2754, 0.4687, -0.4742), (-0.3174, 0.5392, -0.5468), (-0.1419, -0.4596, -0.5295), (-0.1636, -0.5322, -0.6105), (-0.1419, 0.4687, -0.5295), (-0.1636, 0.5392, -0.6105), (0.001432, -0.4596, -0.5483), (0.001432, -0.5322, -0.6323), (0.001432, 0.4687, -0.5483), (0.001432, 0.5392, -0.6323), (0.1447, -0.4596, -0.5295), (0.1665, -0.5322, -0.6105), (0.1447, 0.4687, -0.5295), (0.1665, 0.5392, -0.6105), (0.2783, -0.4596, -0.4742), (0.3202, -0.5322, -0.5468), (0.2783, 0.4687, -0.4742), (0.3202, 0.5392, -0.5468), (0.393, -0.4596, -0.3862), (0.4523, -0.5322, -0.4455), (0.393, 0.4687, -0.3862), (0.4523, 0.5392, -0.4455), (0.481, -0.4596, -0.2715), (0.5536, -0.5322, -0.3134), (0.481, 0.4687, -0.2715), (0.5536, 0.5392, -0.3134), (0.5363, -0.4596, -0.1379), (0.6173, -0.5322, -0.1597), (0.5363, 0.4687, -0.1379), (0.6173, 0.5392, -0.1597), (0.5551, -0.4596, 0.005377), (0.6391, -0.5322, 0.005377), (0.5551, 0.4687, 0.005376), (0.6391, 0.5392, 0.005376), (0.5363, -0.4596, 0.1487), (0.6173, -0.5322, 0.1704), (0.5363, 0.4687, 0.1487), (0.6173, 0.5392, 0.1704), (0.481, -0.4596, 0.2822), (0.5536, -0.5322, 0.3242), (0.481, 0.4687, 0.2822), (0.5536, 0.5392, 0.3242), (0.393, -0.005238, 0.3969), (0.2783, -0.005238, 0.4849), (0.1447, -0.005238, 0.5402), (0.001432, -0.005238, 0.5591), (-0.1419, -0.005238, 0.5402), (-0.2754, -0.005238, 0.4849), (-0.3901, -0.005238, 0.3969), (-0.4781, -0.005238, 0.2822), (-0.5334, -0.005238, 0.1487), (-0.5523, -0.005238, 0.005376), (-0.5334, -0.005238, -0.1379), (-0.4781, -0.005238, -0.2715), (-0.3901, -0.005238, -0.3862), (-0.2754, -0.005238, -0.4742), (-0.1419, -0.005238, -0.5295), (0.001432, -0.005238, -0.5483), (0.1447, -0.005238, -0.5295), (0.2783, -0.005238, -0.4742), (0.393, -0.005238, -0.3862), (0.481, -0.005238, -0.2715), (0.5363, -0.005238, -0.1379), (0.5551, -0.005238, 0.005376), (0.5363, -0.005238, 0.1487), (0.481, -0.005238, 0.2822), (0.3909, -0.005729, 0.2302), (0.5363, -0.005729, 0.1487), (0.4358, -0.005729, 0.1218), (0.4511, -0.005729, 0.005377), (0.5363, -0.005729, -0.1379), (0.4358, -0.005729, -0.111), (0.3909, -0.005729, -0.2195), (0.393, -0.005729, -0.3862), (0.3194, -0.005729, -0.3126), (0.2263, -0.005729, -0.3841), (0.1447, -0.005729, -0.5295), (0.1178, -0.005729, -0.429), (0.001432, -0.005729, -0.4443), (-0.1419, -0.005729, -0.5295), (-0.115, -0.005729, -0.429), (-0.2234, -0.005729, -0.3841), (-0.3901, -0.005729, -0.3862), (-0.3166, -0.005729, -0.3126), (-0.388, -0.005729, -0.2195), (-0.5334, -0.005729, -0.1379), (-0.433, -0.005729, -0.111), (-0.4483, -0.005729, 0.005378), (-0.5334, -0.005729, 0.1487), (-0.433, -0.005729, 0.1218), (-0.388, -0.005729, 0.2302), (-0.3901, -0.005729, 0.3969), (-0.3166, -0.005729, 0.3234), (-0.2234, -0.005729, 0.3948), (-0.1419, -0.005729, 0.5402), (-0.115, -0.005729, 0.4398), (0.001435, -0.005729, 0.4551), (0.1447, -0.005729, 0.5402), (0.1178, -0.005729, 0.4398), (0.2263, -0.005729, 0.3948), (0.393, -0.005729, 0.3969), (0.3194, -0.005729, 0.3234), (0.2783, -0.005729, 0.4849), (0.001435, -0.005729, 0.5591), (-0.2754, -0.005729, 0.4849), (-0.4781, -0.005729, 0.2822), (-0.5523, -0.005729, 0.005378), (-0.4781, -0.005729, -0.2715), (-0.2754, -0.005729, -0.4742), (0.001432, -0.005729, -0.5483), (0.2783, -0.005729, -0.4742), (0.481, -0.005729, -0.2715), (0.5551, -0.005729, 0.005377), (0.481, -0.005729, 0.2822), (0.3194, -0.005729, 0.3234), (0.393, -0.005729, 0.3969), (0.393, -0.4596, 0.3969), (0.3194, -0.4806, 0.3234), (0.2263, -0.005729, 0.3948), (0.2263, -0.4806, 0.3948), (0.2783, -0.4596, 0.4849), (0.2783, -0.005729, 0.4849), (0.1447, -0.005729, 0.5402), (0.1447, -0.4596, 0.5402), (0.1178, -0.4806, 0.4398), (0.1178, -0.005729, 0.4398), (0.1178, -0.005729, 0.4398), (0.1178, -0.4806, 0.4398), (0.2263, -0.4806, 0.3948), (0.2263, -0.005729, 0.3948), (0.001435, -0.005729, 0.4551), (0.001435, -0.4806, 0.4551), (0.001435, -0.4596, 0.5591), (0.001435, -0.005729, 0.5591), (-0.1419, -0.005729, 0.5402), (-0.1419, -0.4596, 0.5402), (-0.115, -0.4806, 0.4398), (-0.115, -0.005729, 0.4398), (0.001435, -0.005729, 0.4551), (-0.115, -0.005729, 0.4398), (-0.115, -0.4806, 0.4398), (0.001435, -0.4806, 0.4551), (-0.2234, -0.005729, 0.3948), (-0.2234, -0.4806, 0.3948), (-0.2754, -0.4596, 0.4849), (-0.2754, -0.005729, 0.4849), (-0.3901, -0.005729, 0.3969), (-0.3901, -0.4596, 0.3969), (-0.3166, -0.4806, 0.3234), (-0.3166, -0.005729, 0.3234), (-0.3166, -0.005729, 0.3234), (-0.3166, -0.4806, 0.3234), (-0.2234, -0.4806, 0.3948), (-0.2234, -0.005729, 0.3948), (-0.388, -0.005729, 0.2302), (-0.388, -0.4806, 0.2302), (-0.4781, -0.4596, 0.2822), (-0.4781, -0.005729, 0.2822), (-0.5334, -0.005729, 0.1487), (-0.5334, -0.4596, 0.1487), (-0.433, -0.4806, 0.1218), (-0.433, -0.005729, 0.1218), (-0.433, -0.005729, 0.1218), (-0.433, -0.4806, 0.1218), (-0.388, -0.4806, 0.2302), (-0.388, -0.005729, 0.2302), (-0.4483, -0.005729, 0.005378), (-0.4483, -0.4806, 0.005378), (-0.5523, -0.4596, 0.005378), (-0.5523, -0.005729, 0.005378), (-0.5334, -0.005729, -0.1379), (-0.5334, -0.4596, -0.1379), (-0.433, -0.4806, -0.111), (-0.433, -0.005729, -0.111), (-0.433, -0.005729, -0.111), (-0.433, -0.4806, -0.111), (-0.4483, -0.4806, 0.005378), (-0.4483, -0.005729, 0.005378), (-0.388, -0.005729, -0.2195), (-0.388, -0.4806, -0.2195), (-0.4781, -0.4596, -0.2715), (-0.4781, -0.005729, -0.2715), (-0.3901, -0.005729, -0.3862), (-0.3901, -0.4596, -0.3862), (-0.3166, -0.4806, -0.3126), (-0.3166, -0.005729, -0.3126), (-0.3166, -0.005729, -0.3126), (-0.3166, -0.4806, -0.3126), (-0.388, -0.4806, -0.2195), (-0.388, -0.005729, -0.2195), (-0.2234, -0.005729, -0.3841), (-0.2234, -0.4806, -0.3841), (-0.2754, -0.4596, -0.4742), (-0.2754, -0.005729, -0.4742), (-0.1419, -0.005729, -0.5295), (-0.1419, -0.4596, -0.5295), (-0.115, -0.4806, -0.429), (-0.115, -0.005729, -0.429), (-0.115, -0.005729, -0.429), (-0.115, -0.4806, -0.429), (-0.2234, -0.4806, -0.3841), (-0.2234, -0.005729, -0.3841), (0.001432, -0.005729, -0.5483), (0.001432, -0.005729, -0.4443), (0.001432, -0.4806, -0.4443), (0.001432, -0.4596, -0.5483), (0.1178, -0.005729, -0.429), (0.1447, -0.005729, -0.5295), (0.1447, -0.4596, -0.5295), (0.1178, -0.4806, -0.429), (0.1178, -0.005729, -0.429), (0.1178, -0.4806, -0.429), (0.001432, -0.4806, -0.4443), (0.001432, -0.005729, -0.4443), (0.2263, -0.005729, -0.3841), (0.2263, -0.4806, -0.3841), (0.2783, -0.4596, -0.4742), (0.2783, -0.005729, -0.4742), (0.393, -0.005729, -0.3862), (0.393, -0.4596, -0.3862), (0.3194, -0.4806, -0.3126), (0.3194, -0.005729, -0.3126), (0.3194, -0.005729, -0.3126), (0.3194, -0.4806, -0.3126), (0.2263, -0.4806, -0.3841), (0.2263, -0.005729, -0.3841), (0.481, -0.005729, -0.2715), (0.3909, -0.005729, -0.2195), (0.3909, -0.4806, -0.2195), (0.481, -0.4596, -0.2715), (0.4358, -0.005729, -0.111), (0.5363, -0.005729, -0.1379), (0.5363, -0.4596, -0.1379), (0.4358, -0.4806, -0.111), (0.4358, -0.005729, -0.111), (0.4358, -0.4806, -0.111), (0.3909, -0.4806, -0.2195), (0.3909, -0.005729, -0.2195), (0.4511, -0.005729, 0.005377), (0.4511, -0.4806, 0.005377), (0.5551, -0.4596, 0.005377), (0.5551, -0.005729, 0.005377), (0.5363, -0.005729, 0.1487), (0.5363, -0.4596, 0.1487), (0.4358, -0.4806, 0.1218), (0.4358, -0.005729, 0.1218), (0.4358, -0.005729, 0.1218), (0.4358, -0.4806, 0.1218), (0.4511, -0.4806, 0.005377), (0.4511, -0.005729, 0.005377), (0.481, -0.005729, 0.2822), (0.3909, -0.005729, 0.2302), (0.3909, -0.4806, 0.2302), (0.481, -0.4596, 0.2822), (0.3194, -0.005729, 0.3234), (0.3194, -0.4806, 0.3234), (0.3909, -0.4806, 0.2302), (0.3909, -0.005729, 0.2302), (0.001432, -0.4806, -0.4443), (0.1178, -0.4806, -0.429), (0.2263, -0.4806, -0.3841), (0.3194, -0.4806, -0.3126), (-0.115, -0.4806, -0.429), (0.3909, -0.4806, -0.2195), (-0.2234, -0.4806, -0.3841), (0.4358, -0.4806, -0.111), (-0.3166, -0.4806, -0.3126), (0.4511, -0.4806, 0.005377), (-0.388, -0.4806, -0.2195), (0.4358, -0.4806, 0.1218), (-0.433, -0.4806, -0.111), (0.3909, -0.4806, 0.2302), (0.3194, -0.4806, 0.3234), (-0.4483, -0.4806, 0.005378), (0.2263, -0.4806, 0.3948), (-0.433, -0.4806, 0.1218), (0.1178, -0.4806, 0.4398), (-0.388, -0.4806, 0.2302), (0.001435, -0.4806, 0.4551), (-0.3166, -0.4806, 0.3234), (-0.115, -0.4806, 0.4398), (-0.2234, -0.4806, 0.3948), (-0.4781, -0.005729, 0.2822), (-0.4781, -0.4596, 0.2822), (-0.5334, -0.4596, 0.1487), (-0.5334, -0.005729, 0.1487), (-0.5523, -0.005238, 0.005376), (-0.5523, -0.4596, 0.005378), (-0.5334, -0.4596, -0.1379), (-0.5334, -0.005729, -0.1379), (-0.4781, -0.005729, -0.2715), (-0.4781, -0.4596, -0.2715), (-0.3901, -0.4596, -0.3862), (-0.3901, -0.005729, -0.3862), (-0.2754, -0.005729, -0.4742), (-0.2754, -0.4596, -0.4742), (-0.1419, -0.4596, -0.5295), (-0.1419, -0.005729, -0.5295), (0.001432, -0.005729, -0.5483), (0.001432, -0.4596, -0.5483), (0.1447, -0.4596, -0.5295), (0.1447, -0.005729, -0.5295), (0.2783, -0.005729, -0.4742), (0.2783, -0.4596, -0.4742), (0.393, -0.4596, -0.3862), (0.393, -0.005729, -0.3862), (0.481, -0.005729, -0.2715), (0.481, -0.4596, -0.2715), (0.5363, -0.4596, -0.1379), (0.5363, -0.005729, -0.1379), (0.5551, -0.005729, 0.005377), (0.5551, -0.4596, 0.005377), (0.5363, -0.4596, 0.1487), (0.5363, -0.005729, 0.1487), (0.481, -0.005729, 0.2822), (0.481, -0.4596, 0.2822), (0.393, -0.4596, 0.3969), (0.393, -0.005729, 0.3969), (0.2783, -0.005729, 0.4849), (0.2783, -0.4596, 0.4849), (0.1447, -0.4596, 0.5402), (0.1447, -0.005729, 0.5402), (0.001435, -0.005729, 0.5591), (0.001435, -0.4596, 0.5591), (-0.1419, -0.4596, 0.5402), (-0.1419, -0.005729, 0.5402), (-0.2754, -0.005238, 0.4849), (-0.2754, -0.4596, 0.4849), (-0.3901, -0.4596, 0.3969), (-0.3901, -0.005729, 0.3969)], [], [(0, 1, 2), (3, 4, 5), (6, 7, 8), (9, 10, 11), (12, 13, 14), (15, 16, 17), (18, 19, 20), (21, 22, 23), (24, 25, 26), (27, 28, 29), (30, 31, 32), (33, 34, 35), (33, 36, 34), (30, 37, 31), (27, 38, 28), (24, 39, 25), (21, 40, 22), (18, 41, 19), (15, 42, 16), (12, 43, 13), (9, 44, 10), (6, 45, 7), (3, 46, 4), (0, 47, 1), (48, 49, 50), (50, 51, 48), (52, 53, 54), (54, 55, 52), (56, 48, 51), (51, 57, 56), (53, 58, 59), (59, 54, 53), (60, 56, 57), (57, 61, 60), (58, 62, 63), (63, 59, 58), (64, 60, 61), (61, 65, 64), (62, 66, 67), (67, 63, 62), (68, 64, 65), (65, 69, 68), (66, 70, 71), (71, 67, 66), (72, 68, 69), (69, 73, 72), (70, 74, 75), (75, 71, 70), (76, 72, 73), (73, 77, 76), (74, 78, 79), (79, 75, 74), (80, 76, 77), (77, 81, 80), (78, 82, 83), (83, 79, 78), (84, 80, 81), (81, 85, 84), (82, 86, 87), (87, 83, 82), (88, 84, 85), (85, 89, 88), (86, 90, 91), (91, 87, 86), (92, 88, 89), (89, 93, 92), (90, 94, 95), (95, 91, 90), (96, 92, 93), (93, 97, 96), (94, 98, 99), (99, 95, 94), (100, 96, 97), (97, 101, 100), (98, 102, 103), (103, 99, 98), (104, 100, 101), (101, 105, 104), (102, 106, 107), (107, 103, 102), (108, 104, 105), (105, 109, 108), (106, 110, 111), (111, 107, 106), (112, 108, 109), (109, 113, 112), (110, 114, 115), (115, 111, 110), (116, 112, 113), (113, 117, 116), (114, 118, 119), (119, 115, 114), (120, 116, 117), (117, 121, 120), (118, 122, 123), (123, 119, 118), (124, 120, 121), (121, 125, 124), (122, 126, 127), (127, 123, 122), (128, 124, 125), (125, 129, 128), (126, 130, 131), (131, 127, 126), (132, 128, 129), (129, 133, 132), (130, 134, 135), (135, 131, 130), (136, 132, 133), (133, 137, 136), (134, 138, 139), (139, 135, 134), (140, 136, 137), (137, 141, 140), (138, 142, 143), (143, 139, 138), (49, 140, 141), (141, 50, 49), (142, 52, 55), (55, 143, 142), (53, 52, 144), (144, 145, 53), (58, 53, 145), (145, 146, 58), (62, 58, 146), (146, 147, 62), (66, 62, 147), (147, 148, 66), (70, 66, 148), (148, 149, 70), (74, 70, 149), (149, 150, 74), (78, 74, 150), (150, 151, 78), (82, 78, 151), (151, 152, 82), (86, 82, 152), (152, 153, 86), (90, 86, 153), (153, 154, 90), (94, 90, 154), (154, 155, 94), (98, 94, 155), (155, 156, 98), (102, 98, 156), (156, 157, 102), (106, 102, 157), (157, 158, 106), (110, 106, 158), (158, 159, 110), (114, 110, 159), (159, 160, 114), (118, 114, 160), (160, 161, 118), (122, 118, 161), (161, 162, 122), (126, 122, 162), (162, 163, 126), (130, 126, 163), (163, 164, 130), (134, 130, 164), (164, 165, 134), (138, 134, 165), (165, 166, 138), (142, 138, 166), (166, 167, 142), (52, 142, 167), (167, 144, 52), (168, 169, 170), (171, 172, 173), (174, 175, 176), (177, 178, 179), (180, 181, 182), (183, 184, 185), (186, 187, 188), (189, 190, 191), (192, 193, 194), (195, 196, 197), (198, 199, 200), (201, 202, 203), (201, 204, 202), (198, 205, 199), (195, 206, 196), (192, 207, 193), (189, 208, 190), (186, 209, 187), (183, 210, 184), (180, 211, 181), (177, 212, 178), (174, 213, 175), (171, 214, 172), (168, 215, 169), (216, 217, 218), (218, 219, 216), (220, 221, 222), (222, 223, 220), (224, 225, 226), (226, 227, 224), (228, 229, 230), (230, 231, 228), (232, 233, 234), (234, 235, 232), (236, 237, 238), (238, 239, 236), (240, 241, 242), (242, 243, 240), (244, 245, 246), (246, 247, 244), (248, 249, 250), (250, 251, 248), (252, 253, 254), (254, 255, 252), (256, 257, 258), (258, 259, 256), (260, 261, 262), (262, 263, 260), (264, 265, 266), (266, 267, 264), (268, 269, 270), (270, 271, 268), (272, 273, 274), (274, 275, 272), (276, 277, 278), (278, 279, 276), (280, 281, 282), (282, 283, 280), (284, 285, 286), (286, 287, 284), (288, 289, 290), (290, 291, 288), (292, 293, 294), (294, 295, 292), (296, 297, 298), (298, 299, 296), (300, 301, 302), (302, 303, 300), (304, 305, 306), (306, 307, 304), (308, 309, 310), (310, 311, 308), (312, 313, 314), (314, 315, 312), (316, 317, 318), (318, 319, 316), (320, 321, 322), (322, 323, 320), (324, 325, 326), (326, 327, 324), (328, 329, 330), (330, 331, 328), (332, 333, 334), (334, 335, 332), (336, 337, 338), (338, 339, 336), (340, 341, 342), (342, 343, 340), (344, 345, 346), (346, 347, 344), (348, 349, 350), (350, 351, 348), (352, 353, 354), (354, 355, 352), (356, 357, 358), (358, 359, 356), (176, 171, 173), (173, 174, 176), (177, 170, 171), (171, 176, 177), (179, 168, 170), (170, 177, 179), (180, 203, 168), (168, 179, 180), (201, 203, 180), (180, 182, 201), (201, 182, 183), (183, 200, 201), (200, 183, 185), (185, 198, 200), (198, 185, 186), (186, 197, 198), (197, 186, 188), (188, 195, 197), (195, 188, 189), (189, 194, 195), (360, 361, 362), (362, 363, 360), (364, 360, 363), (363, 365, 364), (366, 364, 365), (365, 367, 366), (368, 366, 367), (367, 369, 368), (370, 368, 369), (369, 371, 370), (372, 370, 371), (371, 373, 372), (374, 375, 372), (372, 373, 374), (374, 376, 377), (377, 375, 374), (376, 378, 379), (379, 377, 376), (378, 380, 381), (381, 379, 378), (380, 382, 383), (383, 381, 380), (384, 385, 386), (386, 387, 384), (388, 389, 390), (390, 391, 388), (392, 393, 394), (394, 395, 392), (396, 397, 398), (398, 399, 396), (400, 401, 402), (402, 403, 400), (404, 405, 406), (406, 407, 404), (408, 409, 410), (410, 411, 408), (412, 413, 414), (414, 415, 412), (416, 417, 418), (418, 419, 416), (420, 421, 422), (422, 423, 420), (424, 425, 426), (426, 427, 424), (428, 429, 430), (430, 431, 428), (191, 192, 194), (194, 189, 191)])
me_mesh0.polygons.foreach_set('use_smooth', [True] * 332)
_uv = me_mesh0.uv_layers.new(name='UVMap')
_uv.uv.foreach_set('vector', [0.0, 0.0, 0.0, 0.0, 0.0, 0.0, 0.0, 0.0, 0.0, 0.0, 0.0, 0.0, 0.0, 0.0, 0.0, 0.0, 0.0, 0.0, 0.0, 0.0, 0.0, 0.0, 0.0, 0.0, 0.0, 0.0, 0.0, 0.0, 0.0, 0.0, 0.0, 0.0, 0.0, 0.0, 0.0, 0.0, 0.0, 0.0, 0.0, 0.0, 0.0, 0.0, 0.0, 0.0, 0.0, 0.0, 0.0, 0.0, 0.0, 0.0, 0.0, 0.0, 0.0, 0.0, 0.0, 0.0, 0.0, 0.0, 0.0, 0.0, 0.0, 0.0, 0.0, 0.0, 0.0, 0.0, 0.0, 0.0, 0.0, 0.0, 0.0, 0.0, 0.0, 0.0, 0.0, 0.0, 0.0, 0.0, 0.0, 0.0, 0.0, 0.0, 0.0, 0.0, 0.0, 0.0, 0.0, 0.0, 0.0, 0.0, 0.0, 0.0, 0.0, 0.0, 0.0, 0.0, 0.0, 0.0, 0.0, 0.0, 0.0, 0.0, 0.0, 0.0, 0.0, 0.0, 0.0, 0.0, 0.0, 0.0, 0.0, 0.0, 0.0, 0.0, 0.0, 0.0, 0.0, 0.0, 0.0, 0.0, 0.0, 0.0, 0.0, 0.0, 0.0, 0.0, 0.0, 0.0, 0.0, 0.0, 0.0, 0.0, 0.0, 0.0, 0.0, 0.0, 0.0, 0.0, 0.0, 0.0, 0.0, 0.0, 0.0, 0.0, 0.0, 0.0, 0.0, 0.0, 0.0, 0.0, 0.0, 0.0, 0.0, 0.0, 0.0, 0.0, 0.0, 0.0, 0.0, 0.0, 0.0, 0.0, 0.0, 0.0, 0.0, 0.0, 0.0, 0.0, 0.0, 0.0, 0.0, 0.0, 0.0, 0.0, 0.0, 0.0, 0.0, 0.0, 0.0, 0.0, 0.0, 0.0, 0.0, 0.0, 0.0, 0.0, 0.0, 0.0, 0.0, 0.0, 0.0, 0.0, 0.0, 0.0, 0.0, 0.0, 0.0, 0.0, 0.0, 0.0, 0.0, 0.0, 0.0, 0.0, 0.0, 0.0, 0.0, 0.0, 0.0, 0.0, 0.0, 0.0, 0.0, 0.0, 0.0, 0.0, 0.0, 0.0, 0.0, 0.0, 0.0, 0.0, 0.0, 0.0, 0.0, 0.0, 0.0, 0.0, 0.0, 0.0, 0.0, 0.0, 0.0, 0.0, 0.0, 0.0, 0.0, 0.0, 0.0, 0.0, 0.0, 0.0, 0.0, 0.0, 0.0, 0.0, 0.0, 0.0, 0.0, 0.0, 0.0, 0.0, 0.0, 0.0, 0.0, 0.0, 0.0, 0.0, 0.0, 0.0, 0.0, 0.0, 0.0, 0.0, 0.0, 0.0, 0.0, 0.0, 0.0, 0.0, 0.0, 0.0, 0.0, 0.0, 0.0, 0.0, 0.0, 0.0, 0.0, 0.0, 0.0, 0.0, 0.0, 0.0, 0.0, 0.0, 0.0, 0.0, 0.0, 0.0, 0.0, 0.0, 0.0, 0.0, 0.0, 0.0, 0.0, 0.0, 0.0, 0.0, 0.0, 0.0, 0.0, 0.0, 0.0, 0.0, 0.0, 0.0, 0.0, 0.0, 0.0, 0.0, 0.0, 0.0, 0.0, 0.0, 0.0, 0.0, 0.0, 0.0, 0.0, 0.0, 0.0, 0.0, 0.0, 0.0, 0.0, 0.0, 0.0, 0.0, 0.0, 0.0, 0.0, 0.0, 0.0, 0.0, 0.0, 0.0, 0.0, 0.0, 0.0, 0.0, 0.0, 0.0, 0.0, 0.0, 0.0, 0.0, 0.0, 0.0, 0.0, 0.0, 0.0, 0.0, 0.0, 0.0, 0.0, 0.0, 0.0, 0.0, 0.0, 0.0, 0.0, 0.0, 0.0, 0.0, 0.0, 0.0, 0.0, 0.0, 0.0, 0.0, 0.0, 0.0, 0.0, 0.0, 0.0, 0.0, 0.0, 0.0, 0.0, 0.0, 0.0, 0.0, 0.0, 0.0, 0.0, 0.0, 0.0, 0.0, 0.0, 0.0, 0.0, 0.0, 0.0, 0.0, 0.0, 0.0, 0.0, 0.0, 0.0, 0.0, 0.0, 0.0, 0.0, 0.0, 0.0, 0.0, 0.0, 0.0, 0.0, 0.0, 0.0, 0.0, 0.0, 0.0, 0.0, 0.0, 0.0, 0.0, 0.0, 0.0, 0.0, 0.0, 0.0, 0.0, 0.0, 0.0, 0.0, 0.0, 0.0, 0.0, 0.0, 0.0, 0.0, 0.0, 0.0, 0.0, 0.0, 0.0, 0.0, 0.0, 0.0, 0.0, 0.0, 0.0, 0.0, 0.0, 0.0, 0.0, 0.0, 0.0, 0.0, 0.0, 0.0, 0.0, 0.0, 0.0, 0.0, 0.0, 0.0, 0.0, 0.0, 0.0, 0.0, 0.0, 0.0, 0.0, 0.0, 0.0, 0.0, 0.0, 0.0, 0.0, 0.0, 0.0, 0.0, 0.0, 0.0, 0.0, 0.0, 0.0, 0.0, 0.0, 0.0, 0.0, 0.0, 0.0, 0.0, 0.0, 0.0, 0.0, 0.0, 0.0, 0.0, 0.0, 0.0, 0.0, 0.0, 0.0, 0.0, 0.0, 0.0, 0.0, 0.0, 0.0, 0.0, 0.0, 0.0, 0.0, 0.0, 0.0, 0.0, 0.0, 0.0, 0.0, 0.0, 0.0, 0.0, 0.0, 0.0, 0.0, 0.0, 0.0, 0.0, 0.0, 0.0, 0.0, 0.0, 0.0, 0.0, 0.0, 0.0, 0.0, 0.0, 0.0, 0.0, 0.0, 0.0, 0.0, 0.0, 0.0, 0.0, 0.0, 0.0, 0.0, 0.0, 0.0, 0.0, 0.0, 0.0, 0.0, 0.0, 0.0, 0.0, 0.0, 0.0, 0.0, 0.0, 0.0, 0.0, 0.0, 0.0, 0.0, 0.0, 0.0, 0.0, 0.0, 0.0, 0.0, 0.0, 0.0, 0.0, 0.0, 0.0, 0.0, 0.0, 0.0, 0.0, 0.0, 0.0, 0.0, 0.0, 0.0, 0.0, 0.0, 0.0, 0.0, 0.0, 0.0, 0.0, 0.0, 0.0, 0.0, 0.0, 0.0, 0.0, 0.0, 0.0, 0.0, 0.0, 0.0, 0.0, 0.0, 0.0, 0.0, 0.0, 0.0, 0.0, 0.0, 0.0, 0.0, 0.0, 0.0, 0.0, 0.0, 0.0, 0.0, 0.0, 0.0, 0.0, 0.0, 0.0, 0.0, 0.0, 0.0, 0.0, 0.0, 0.0, 0.0, 0.0, 0.0, 0.0, 0.0, 0.0, 0.0, 0.0, 0.0, 0.0, 0.0, 0.0, 0.0, 0.0, 0.0, 0.0, 0.0, 0.0, 0.0, 0.0, 0.0, 0.0, 0.0, 0.0, 0.0, 0.0, 0.0, 0.0, 0.0, 0.0, 0.0, 0.0, 0.0, 0.0, 0.0, 0.0, 0.0, 0.0, 0.0, 0.0, 0.0, 0.0, 0.0, 0.0, 0.0, 0.0, 0.0, 0.0, 0.0, 0.0, 0.0, 0.0, 0.0, 0.0, 0.0, 0.0, 0.0, 0.0, 0.0, 0.0, 0.0, 0.0, 0.0, 0.0, 0.0, 0.0, 0.0, 0.0, 0.0, 0.0, 0.0, 0.0, 0.0, 0.0, 0.0, 0.0, 0.0, 0.0, 0.0, 0.0, 0.0, 0.0, 0.0, 0.0, 0.0, 0.0, 0.0, 0.0, 0.0, 0.0, 0.0, 0.0, 0.0, 0.0, 0.0, 0.0, 0.0, 0.0, 0.0, 0.0, 0.0, 0.0, 0.0, 0.0, 0.0, 0.0, 0.0, 0.0, 0.0, 0.0, 0.0, 0.0, 0.0, 0.0, 0.0, 0.0, 0.0, 0.0, 0.0, 0.0, 0.0, 0.0, 0.0, 0.0, 0.0, 0.0, 0.0, 0.0, 0.0, 0.0, 0.0, 0.0, 0.0, 0.0, 0.0, 0.0, 0.0, 0.0, 0.0, 0.0, 0.0, 0.0, 0.0, 0.0, 0.0, 0.0, 0.0, 0.0, 0.0, 0.0, 0.0, 0.0, 0.0, 0.0, 0.0, 0.0, 0.0, 0.0, 0.0, 0.0, 0.0, 0.0, 0.0, 0.0, 0.0, 0.0, 0.0, 0.0, 0.0, 0.0, 0.0, 0.0, 0.0, 0.0, 0.0, 0.0, 0.0, 0.0, 0.0, 0.0, 0.0, 0.0, 0.0, 0.0, 0.0, 0.0, 0.0, 0.0, 0.0, 0.0, 0.0, 0.0, 0.0, 0.0, 0.0, 0.0, 0.0, 0.0, 0.0, 0.0, 0.0, 0.0, 0.0, 0.0, 0.0, 0.0, 0.0, 0.0, 0.0, 0.0, 0.0, 0.0, 0.0, 0.0, 0.0, 0.0, 0.0, 0.0, 0.0, 0.0, 0.0, 0.0, 0.0, 0.0, 0.0, 0.0, 0.0, 0.0, 0.0, 0.0, 0.0, 0.0, 0.0, 0.0, 0.0, 0.0, 0.0, 0.0, 0.0, 0.0, 0.0, 0.0, 0.0, 0.0, 0.0, 0.0, 0.0, 0.0, 0.0, 0.0, 0.0, 0.0, 0.0, 0.0, 0.0, 0.0, 0.0, 0.0, 0.0, 0.0, 0.0, 0.0, 0.0, 0.0, 0.0, 0.0, 0.0, 0.0, 0.0, 0.0, 0.0, 0.0, 0.0, 0.0, 0.0, 0.0, 0.0, 0.0, 0.0, 0.0, 0.0, 0.0, 0.0, 0.0, 0.0, 0.0, 0.0, 0.0, 0.0, 0.0, 0.0, 0.0, 0.0, 0.0, 0.0, 0.0, 0.0, 0.0, 0.0, 0.0, 0.0, 0.0, 0.0, 0.0, 0.0, 0.0, 0.0, 0.0, 0.0, 0.0, 0.0, 0.0, 0.0, 0.0, 0.0, 0.0, 0.0, 0.0, 0.0, 0.0, 0.0, 0.0, 0.0, 0.0, 0.0, 0.0, 0.0, 0.0, 0.0, 0.0, 0.0, 0.0, 0.0, 0.0, 0.0, 0.0, 0.0, 0.0, 0.0, 0.0, 0.0, 0.0, 0.0, 0.0, 0.0, 0.0, 0.0, 0.0, 0.0, 0.0, 0.0, 0.0, 0.0, 0.0, 0.0, 0.0, 0.0, 0.0, 0.0, 0.0, 0.0, 0.0, 0.0, 0.0, 0.0, 0.0, 0.0, 0.0, 0.0, 0.0, 0.0, 0.0, 0.0, 0.0, 0.0, 0.0, 0.0, 0.0, 0.0, 0.0, 0.0, 0.0, 0.0, 0.0, 0.0, 0.0, 0.0, 0.0, 0.0, 0.0, 0.0, 0.0, 0.0, 0.0, 0.0, 0.0, 0.0, 0.0, 0.0, 0.0, 0.0, 0.0, 0.0, 0.0, 0.0, 0.0, 0.0, 0.0, 0.0, 0.0, 0.0, 0.0, 0.0, 0.0, 0.0, 0.0, 0.0, 0.0, 0.0, 0.0, 0.0, 0.0, 0.0, 0.0, 0.0, 0.0, 0.0, 0.0, 0.0, 0.0, 0.0, 0.0, 0.0, 0.0, 0.0, 0.0, 0.0, 0.0, 0.0, 0.0, 0.0, 0.0, 0.0, 0.0, 0.0, 0.0, 0.0, 0.0, 0.0, 0.0, 0.0, 0.0, 0.0, 0.0, 0.0, 0.0, 0.0, 0.0, 0.0, 0.0, 0.0, 0.0, 0.0, 0.0, 0.0, 0.0, 0.0, 0.0, 0.0, 0.0, 0.0, 0.0, 0.0, 0.0, 0.0, 0.0, 0.0, 0.0, 0.0, 0.0, 0.0, 0.0, 0.0, 0.0, 0.0, 0.0, 0.0, 0.0, 0.0, 0.0, 0.0, 0.0, 0.0, 0.0, 0.0, 0.0, 0.0, 0.0, 0.0, 0.0, 0.0, 0.0, 0.0, 0.0, 0.0, 0.0, 0.0, 0.0, 0.0, 0.0, 0.0, 0.0, 0.0, 0.0, 0.0, 0.0, 0.0, 0.0, 0.0, 0.0, 0.0, 0.0, 0.0, 0.0, 0.0, 0.0, 0.0, 0.0, 0.0, 0.0, 0.0, 0.0, 0.0, 0.0, 0.0, 0.0, 0.0, 0.0, 0.0, 0.0, 0.0, 0.0, 0.0, 0.0, 0.0, 0.0, 0.0, 0.0, 0.0, 0.0, 0.0, 0.0, 0.0, 0.0, 0.0, 0.0, 0.0, 0.0, 0.0, 0.0, 0.0, 0.0, 0.0, 0.0, 0.0, 0.0, 0.0, 0.0, 0.0, 0.0, 0.0, 0.0, 0.0, 0.0, 0.0, 0.0, 0.0, 0.0, 0.0, 0.0, 0.0, 0.0, 0.0, 0.0, 0.0, 0.0, 0.0, 0.0, 0.0, 0.0, 0.0, 0.0, 0.0, 0.0, 0.0, 0.0, 0.0, 0.0, 0.0, 0.0, 0.0, 0.0, 0.0, 0.0, 0.0, 0.0, 0.0, 0.0, 0.0, 0.0, 0.0, 0.0, 0.0, 0.0, 0.0, 0.0, 0.0, 0.0, 0.0, 0.0, 0.0, 0.0, 0.0, 0.0, 0.0, 0.0, 0.0, 0.0, 0.0, 0.0, 0.0, 0.0, 0.0, 0.0, 0.0, 0.0, 0.0, 0.0, 0.0, 0.0, 0.0, 0.0, 0.0, 0.0, 0.0, 0.0, 0.0, 0.0, 0.0, 0.0, 0.0, 0.0, 0.0, 0.0, 0.0, 0.0, 0.0, 0.0, 0.0, 0.0, 0.0, 0.0, 0.0, 0.0, 0.0, 0.0, 0.0, 0.0, 0.0, 0.0, 0.0, 0.0, 0.0, 0.0, 0.0, 0.0, 0.0, 0.0, 0.0, 0.0, 0.0, 0.0, 0.0, 0.0, 0.0, 0.0, 0.0, 0.0, 0.0, 0.0, 0.0, 0.0, 0.0, 0.0, 0.0, 0.0, 0.0, 0.0, 0.0, 0.0, 0.0, 0.0, 0.0, 0.0, 0.0, 0.0, 0.0, 0.0, 0.0, 0.0, 0.0, 0.0, 0.0, 0.0, 0.0, 0.0, 0.0, 0.0, 0.0, 0.0, 0.0, 0.0, 0.0, 0.0, 0.0, 0.0, 0.0, 0.0, 0.0, 0.0, 0.0, 0.0, 0.0, 0.0, 0.0, 0.0, 0.0, 0.0, 0.0, 0.0, 0.0, 0.0, 0.0, 0.0, 0.0, 0.0, 0.0, 0.0, 0.0, 0.0, 0.0, 0.0, 0.0, 0.0, 0.0, 0.0, 0.0, 0.0, 0.0, 0.0, 0.0, 0.0, 0.0, 0.0, 0.0, 0.0, 0.0, 0.0, 0.0, 0.0, 0.0, 0.0, 0.0, 0.0, 0.0, 0.0, 0.0, 0.0, 0.0, 0.0, 0.0, 0.0, 0.0, 0.0, 0.0, 0.0, 0.0, 0.0, 0.0, 0.0, 0.0, 0.0, 0.0, 0.0, 0.0, 0.0, 0.0, 0.0, 0.0, 0.0, 0.0, 0.0, 0.0, 0.0, 0.0, 0.0, 0.0, 0.0, 0.0, 0.0, 0.0, 0.0, 0.0, 0.0, 0.0, 0.0, 0.0, 0.0, 0.0, 0.0, 0.0, 0.0, 0.0, 0.0, 0.0, 0.0, 0.0, 0.0, 0.0, 0.0, 0.0, 0.0, 0.0, 0.0, 0.0, 0.0, 0.0, 0.0, 0.0, 0.0, 0.0, 0.0, 0.0, 0.0, 0.0, 0.0, 0.0, 0.0, 0.0, 0.0, 0.0, 0.0, 0.0, 0.0, 0.0, 0.0, 0.0, 0.0, 0.0, 0.0, 0.0, 0.0, 0.0, 0.0, 0.0, 0.0, 0.0, 0.0, 0.0, 0.0, 0.0, 0.0, 0.0, 0.0, 0.0, 0.0, 0.0, 0.0, 0.0, 0.0, 0.0, 0.0, 0.0, 0.0, 0.0, 0.0, 0.0, 0.0, 0.0, 0.0, 0.0, 0.0, 0.0, 0.0, 0.0, 0.0, 0.0, 0.0, 0.0, 0.0, 0.0, 0.0, 0.0, 0.0, 0.0, 0.0, 0.0, 0.0, 0.0, 0.0, 0.0, 0.0, 0.0, 0.0, 0.0, 0.0, 0.0, 0.0, 0.0, 0.0, 0.0, 0.0, 0.0, 0.0, 0.0, 0.0, 0.0, 0.0, 0.0, 0.0, 0.0, 0.0, 0.0, 0.0, 0.0, 0.0, 0.0, 0.0, 0.0, 0.0, 0.0, 0.0, 0.0, 0.0, 0.0, 0.0, 0.0, 0.0, 0.0, 0.0, 0.0, 0.0, 0.0, 0.0, 0.0, 0.0, 0.0, 0.0, 0.0, 0.0, 0.0, 0.0, 0.0, 0.0, 0.0, 0.0, 0.0, 0.0, 0.0, 0.0, 0.0, 0.0, 0.0, 0.0, 0.0, 0.0, 0.0, 0.0, 0.0, 0.0, 0.0, 0.0, 0.0, 0.0, 0.0, 0.0, 0.0, 0.0, 0.0, 0.0, 0.0, 0.0, 0.0, 0.0, 0.0, 0.0, 0.0, 0.0, 0.0, 0.0, 0.0, 0.0, 0.0, 0.0, 0.0, 0.0, 0.0, 0.0, 0.0, 0.0, 0.0, 0.0, 0.0, 0.0, 0.0, 0.0, 0.0, 0.0, 0.0, 0.0, 0.0, 0.0, 0.0, 0.0, 0.0, 0.0, 0.0, 0.0, 0.0, 0.0, 0.0, 0.0, 0.0, 0.0, 0.0, 0.0, 0.0, 0.0, 0.0, 0.0, 0.0, 0.0, 0.0, 0.0, 0.0, 0.0, 0.0, 0.0, 0.0, 0.0, 0.0, 0.0, 0.0, 0.0, 0.0, 0.0, 0.0, 0.0, 0.0, 0.0, 0.0, 0.0, 0.0, 0.0, 0.0, 0.0, 0.0, 0.0, 0.0, 0.0, 0.0, 0.0, 0.0, 0.0, 0.0, 0.0, 0.0, 0.0, 0.0, 0.0, 0.0, 0.0, 0.0, 0.0, 0.0, 0.0, 0.0, 0.0, 0.0, 0.0, 0.0, 0.0, 0.0, 0.0, 0.0, 0.0, 0.0, 0.0, 0.0, 0.0, 0.0, 0.0, 0.0, 0.0, 0.0, 0.0, 0.0, 0.0, 0.0, 0.0, 0.0, 0.0, 0.0, 0.0, 0.0, 0.0, 0.0, 0.0, 0.0, 0.0, 0.0, 0.0, 0.0, 0.0, 0.0, 0.0, 0.0, 0.0, 0.0, 0.0, 0.0, 0.0, 0.0, 0.0, 0.0, 0.0, 0.0, 0.0, 0.0, 0.0, 0.0, 0.0, 0.0, 0.0, 0.0, 0.0, 0.0, 0.0, 0.0, 0.0, 0.0, 0.0, 0.0, 0.0, 0.0, 0.0, 0.0, 0.0, 0.0, 0.0, 0.0, 0.0, 0.0, 0.0, 0.0, 0.0, 0.0, 0.0, 0.0, 0.0, 0.0, 0.0, 0.0, 0.0, 0.0, 0.0, 0.0, 0.0, 0.0, 0.0, 0.0, 0.0, 0.0, 0.0, 0.0, 0.0, 0.0, 0.0, 0.0, 0.0, 0.0, 0.0, 0.0, 0.0, 0.0, 0.0, 0.0, 0.0, 0.0, 0.0, 0.0, 0.0, 0.0, 0.0, 0.0, 0.0, 0.0, 0.0, 0.0, 0.0, 0.0, 0.0, 0.0, 0.0, 0.0, 0.0, 0.0, 0.0, 0.0, 0.0, 0.0, 0.0, 0.0, 0.0, 0.0, 0.0, 0.0, 0.0, 0.0, 0.0, 0.0, 0.0, 0.0, 0.0, 0.0, 0.0, 0.0, 0.0, 0.0, 0.0, 0.0, 0.0, 0.0, 0.0, 0.0, 0.0, 0.0, 0.0, 0.0, 0.0, 0.0, 0.0, 0.0, 0.0, 0.0, 0.0, 0.0, 0.0, 0.0, 0.0, 0.0, 0.0, 0.0, 0.0, 0.0, 0.0, 0.0, 0.0, 0.0, 0.0, 0.0, 0.0, 0.0, 0.0, 0.0, 0.0, 0.0, 0.0, 0.0, 0.0, 0.0, 0.0, 0.0, 0.0, 0.0, 0.0, 0.0, 0.0, 0.0, 0.0, 0.0, 0.0, 0.0, 0.0, 0.0, 0.0, 0.0, 0.0, 0.0, 0.0, 0.0, 0.0, 0.0, 0.0, 0.0, 0.0, 0.0, 0.0, 0.0, 0.0, 0.0, 0.0, 0.0, 0.0, 0.0, 0.0, 0.0, 0.0, 0.0, 0.0, 0.0, 0.0, 0.0, 0.0, 0.0, 0.0, 0.0, 0.0, 0.0, 0.0, 0.0, 0.0, 0.0, 0.0, 0.0, 0.0, 0.0, 0.0, 0.0, 0.0, 0.0, 0.0, 0.0, 0.0, 0.0, 0.0, 0.0, 0.0, 0.0, 0.0, 0.0, 0.0, 0.0, 0.0, 0.0, 0.0, 0.0, 0.0, 0.0, 0.0, 0.0, 0.0, 0.0])
me_mesh0.materials.append(mat_material)
me_mesh0.use_remesh_preserve_volume = False
me_mesh0.use_remesh_preserve_attributes = False
me_mesh0.use_mirror_vertex_groups = False
me_mesh0.update()

# ---- objects
ob_obj1 = bpy.data.objects.new('obj1', me_mesh1)
ob_obj0 = bpy.data.objects.new('obj0', me_mesh0)

# ---- transforms, parenting, visibility, modifiers, constraints
ob_obj1.location = (0.0, 0.0, 0.0)
ob_obj1.lineart.crease_threshold = 0.0
ob_obj0.location = (0.0, 0.0, 0.0)
ob_obj0.lineart.crease_threshold = 0.0

# ---- collection membership
col_collection_1.objects.link(ob_obj1)
col_collection_1.objects.link(ob_obj0)

# ---- scene / render settings (as saved in the file)
scene.frame_start = 1; scene.frame_end = 250; scene.frame_set(1)
scene.render.engine = 'CYCLES'
scene.render.resolution_percentage = 50
scene.render.dither_intensity = 0.0
scene.cycles.use_denoising = False
scene.cycles.samples = 128
scene.cycles.sampling_pattern = 'TABULATED_SOBOL'
scene.cycles.use_adaptive_sampling = False
scene.cycles.use_light_tree = False
scene.cycles.blur_glossy = 0.0
scene.cycles.sample_clamp_indirect = 0.0
scene.view_settings.view_transform = 'Standard'
bpy.context.view_layer.update()

# ---- added for rendering (the .blend has no active camera and no usable light): camera, sun
cam_auto = bpy.data.cameras.new('AutoCamera')
cam_auto.lens = 50.0
cam_auto.sensor_width = 36.0
cam_auto.clip_end = 1000.0
ob_auto_camera = bpy.data.objects.new('AutoCamera', cam_auto)
scene.collection.objects.link(ob_auto_camera)
ob_auto_camera.location = (2.79912, -3.3572, 2.24353)
ob_auto_camera.rotation_euler = (1.09748, -7.21219e-08, 0.694738)
scene.camera = ob_auto_camera
light_auto_sun = bpy.data.lights.new('AutoSun', 'SUN')
light_auto_sun.energy = 3.0
light_auto_sun.angle = 0.0523599
ob_auto_sun = bpy.data.objects.new('AutoSun', light_auto_sun)
scene.collection.objects.link(ob_auto_sun)
ob_auto_sun.rotation_euler = (0.872665, 0.174533, 0.523599)
bpy.context.view_layer.update()
